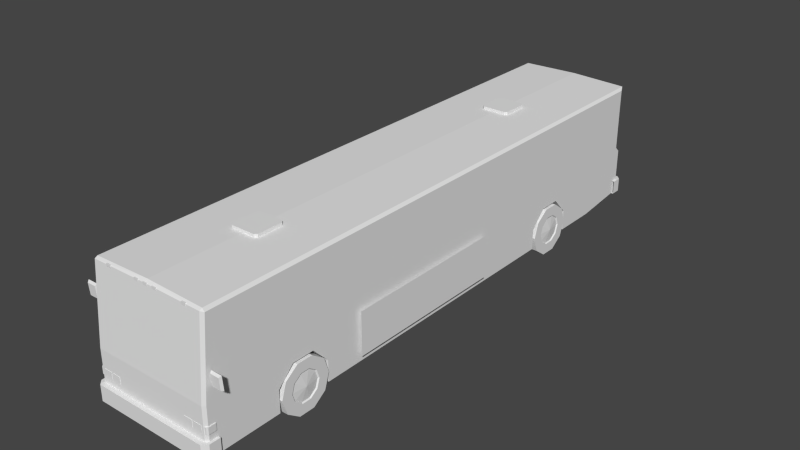 # Source: lowfloor.blend  (saved by Blender 2.76.0; exported with 4.5.12 LTS)
import bpy
from mathutils import Matrix  # noqa: F401  (used for matrix-valued properties, if any)

bpy.ops.wm.read_factory_settings(use_empty=True)
scene = bpy.context.scene
scene.name = 'Scene'

# ---- collections
col_collection_1 = bpy.data.collections.new('Collection 1'); scene.collection.children.link(col_collection_1)

# ---- world
world_world = bpy.data.worlds.new('World'); scene.world = world_world
world_world.color = (0.0578, 0.0578, 0.0578)
world_world.use_sun_shadow = False
world_world.sun_shadow_jitter_overblur = 0.0
world_world.cycles.sampling_method = 'MANUAL'
world_world.cycles.sample_map_resolution = 256

# ---- meshes
me_cube_001 = bpy.data.meshes.new('Cube.001')
me_cube_001.from_pydata([(1.25, 5.955, 0.4474), (1.259, -4.182, 0.5416), (0.9009, -4.427, 0.5416), (1.281, -4.427, 0.5416), (0.9009, -4.324, 0.2254), (1.281, -4.324, 0.2254), (0.9009, -4.055, 0.02995), (1.281, -4.055, 0.02995), (0.9009, -3.723, 0.02995), (1.281, -3.723, 0.02995), (0.9009, -3.454, 0.2254), (1.281, -3.454, 0.2254), (0.9009, -3.351, 0.5416), (1.281, -3.351, 0.5416), (0.9009, -3.454, 0.8578), (1.281, -3.454, 0.8578), (0.9009, -3.723, 1.053), (1.281, -3.723, 1.053), (0.9009, -4.055, 1.053), (1.281, -4.055, 1.053), (0.9009, -4.324, 0.8578), (1.281, -4.324, 0.8578), (-0.000119, -6.048, 0.6207), (-0.000119, -6.048, 0.2997), (-1.299, 5.811, 0.7181), (-1.299, 5.811, 0.4294), (-1.25, 4.772, 1.268), (-1.25, 4.772, 0.3126), (-1.28, 3.692, 0.2254), (-0.9, 3.795, 0.5416), (-1.28, 3.795, 0.5416), (-0.9, 3.692, 0.8578), (-1.28, 3.692, 0.8578), (-0.9, 3.423, 1.053), (-1.28, 3.423, 1.053), (-0.9, 3.091, 1.053), (-1.28, 3.091, 1.053), (-0.9, 2.822, 0.8578), (-1.28, 2.822, 0.8578), (-1.28, 2.942, 0.5416), (-1.28, 3.002, 0.3564), (-1.25, 2.694, 1.268), (-1.28, 3.159, 0.242), (-1.28, 3.354, 0.242), (-1.28, 3.512, 0.3564), (-1.28, 3.572, 0.5416), (-1.28, 3.512, 0.7268), (-1.28, 3.354, 0.8412), (-1.28, 3.159, 0.8412), (-0.8799, -3.662, 1.097), (-0.8799, -4.119, 1.097), (-0.8799, -4.453, 0.7642), (-0.8799, -4.453, 0.3126), (-1.25, -3.662, 1.097), (-1.25, -4.119, 1.097), (-1.25, -3.329, 0.7407), (-0.8799, -3.329, 0.7407), (-0.8799, -3.329, 0.3126), (-1.25, -4.453, 0.7642), (-1.25, -4.453, 1.268), (-1.25, -4.453, 0.3126), (-1.25, -3.329, 1.268), (-1.25, -3.329, 0.3126), (-1.298, -5.728, 0.6207), (-1.298, -5.728, 0.2997), (-1.28, 3.002, 0.7268), (1.297, -5.728, 0.2997), (1.297, -5.728, 0.6207), (-1.295, 3.257, 0.5416), (-1.258, 3.02, 0.3694), (1.25, -3.329, 0.3126), (1.25, -3.329, 1.268), (-1.258, 3.166, 0.2629), (-1.258, 3.347, 0.2629), (1.25, -4.453, 0.3126), (1.25, -4.453, 1.268), (-1.258, 3.494, 0.3694), (-1.258, 3.55, 0.5416), (1.25, -4.453, 0.7642), (0.8796, -3.329, 0.3126), (0.8796, -3.329, 0.7407), (1.25, -3.329, 0.7407), (1.25, -4.119, 1.097), (1.25, -3.662, 1.097), (0.8796, -4.453, 0.3126), (0.8796, -4.453, 0.7642), (0.8796, -4.119, 1.097), (0.8796, -3.662, 1.097), (1.281, -4.204, 0.5416), (-1.258, 3.494, 0.7138), (1.281, -4.144, 0.3564), (1.281, -3.986, 0.242), (1.281, -3.792, 0.242), (1.281, -3.634, 0.3564), (1.281, -3.574, 0.5416), (1.281, -3.634, 0.7268), (1.281, -3.792, 0.8412), (1.281, -3.986, 0.8412), (1.281, -4.144, 0.7268), (1.296, -3.889, 0.5416), (1.259, -4.126, 0.3694), (1.259, -3.979, 0.2629), (1.259, -3.798, 0.2629), (1.259, -3.652, 0.3694), (1.259, -3.596, 0.5416), (1.259, -3.652, 0.7138), (1.259, -3.798, 0.8203), (1.259, -3.979, 0.8203), (1.259, -4.126, 0.7138), (-1.258, 3.347, 0.8203), (-1.258, 3.166, 0.8203), (1.25, 4.772, 0.3126), (1.25, 4.772, 1.268), (-1.258, 3.02, 0.7138), (1.259, 3.02, 0.7138), (1.259, 3.166, 0.8203), (1.259, 3.347, 0.8203), (1.298, 5.811, 0.4294), (1.298, 5.811, 0.7181), (-0.0001158, -6.048, 0.2997), (-0.0001158, -6.048, 0.6207), (-0.00043, 5.955, 2.899), (-0.00043, 5.955, 0.4474), (-0.0004292, -5.953, 0.3126), (-0.0004292, -5.953, 1.268), (-0.00043, 5.955, 1.467), (-0.0004294, -3.341, 2.899), (-0.0004293, -4.453, 2.899), (-0.0004299, 4.772, 2.899), (1.259, 3.494, 0.7138), (1.25, 2.694, 1.268), (1.259, 3.55, 0.5416), (1.259, 3.494, 0.3694), (-0.0004297, 2.694, 2.899), (1.25, 2.694, 0.3126), (1.25, 3.824, 0.3126), (1.259, 3.347, 0.2629), (1.259, 3.166, 0.2629), (1.259, 3.02, 0.3694), (-0.0004298, 3.824, 2.899), (1.25, 3.824, 1.268), (1.25, 2.694, 0.7473), (0.8725, 3.824, 0.7421), (0.8725, 3.023, 1.096), (0.8725, 3.481, 1.101), (1.25, 3.824, 0.7421), (1.25, 3.023, 1.096), (0.8725, 3.824, 0.3126), (0.8725, 2.694, 0.3126), (0.8725, 2.694, 0.7473), (1.25, 3.481, 1.101), (1.198, 5.955, 2.866), (1.198, -5.953, 0.3126), (1.25, -5.902, 0.3126), (1.198, -5.768, 2.866), (1.25, -5.772, 2.814), (1.198, -5.823, 2.835), (1.296, 3.257, 0.5416), (-1.25, 5.955, 0.4474), (1.198, -5.953, 1.268), (1.25, -5.902, 1.268), (1.198, -3.341, 2.866), (1.25, -3.341, 2.814), (1.25, -4.453, 2.814), (1.198, -4.453, 2.866), (1.25, 4.772, 2.814), (1.198, 4.772, 2.866), (-0.0004293, -5.823, 2.847), (-0.0004293, -5.768, 2.899), (1.198, 2.694, 2.866), (1.25, 2.694, 2.814), (1.25, 3.824, 2.814), (1.198, 3.824, 2.866), (-1.258, -4.126, 0.7138), (-1.258, -3.979, 0.8203), (-1.258, -3.798, 0.8203), (-1.258, -3.652, 0.7138), (-1.258, -3.596, 0.5416), (-1.258, -3.652, 0.3694), (-1.258, -3.798, 0.2629), (-1.258, -3.979, 0.2629), (-1.258, -4.126, 0.3694), (-1.295, -3.889, 0.5416), (-1.28, -4.144, 0.7268), (-1.28, -3.986, 0.8412), (-1.28, -3.792, 0.8412), (-1.28, -3.634, 0.7268), (-1.28, -3.574, 0.5416), (-1.28, -3.634, 0.3564), (-1.28, -3.792, 0.242), (-1.28, -3.986, 0.242), (-1.28, -4.144, 0.3564), (-1.28, -4.204, 0.5416), (-1.28, -4.324, 0.8578), (-0.9, -4.324, 0.8578), (-1.28, -4.055, 1.053), (-0.9, -4.055, 1.053), (-1.28, -3.723, 1.053), (-0.9, -3.723, 1.053), (-1.28, -3.454, 0.8578), (-0.9, -3.454, 0.8578), (-1.28, -3.351, 0.5416), (-0.9, -3.351, 0.5416), (-1.28, -3.454, 0.2254), (-0.9, -3.454, 0.2254), (-1.28, -3.723, 0.02995), (-0.9, -3.723, 0.02995), (-1.28, -4.055, 0.02995), (-0.9, -4.055, 0.02995), (-1.28, -4.324, 0.2254), (-0.9, -4.324, 0.2254), (-1.28, -4.427, 0.5416), (-0.9, -4.427, 0.5416), (-1.258, -4.182, 0.5416), (1.176, 5.955, 1.467), (1.25, 5.845, 1.467), (1.25, 5.955, 1.396), (1.25, 5.845, 2.814), (1.198, 5.955, 2.866), (-0.0001466, 6.11, 0.7181), (-0.0001466, 6.11, 0.4294), (-0.0001466, 5.811, 0.7181), (-0.0001466, 5.811, 0.4294), (1.211, 6.11, 0.4294), (1.298, 6.023, 0.4294), (1.298, 6.023, 0.7181), (1.211, 6.11, 0.7181), (-0.0001158, -5.728, 0.6207), (-0.0001158, -5.728, 0.2997), (1.297, -5.953, 0.2997), (1.202, -6.048, 0.2997), (1.202, -6.048, 0.6207), (1.297, -5.953, 0.6207), (0.9046, -5.834, 2.81), (0.8126, -5.834, 2.81), (0.8126, -5.834, 2.856), (0.9046, -5.834, 2.856), (0.2512, -5.83, 2.813), (0.1591, -5.83, 2.813), (0.1591, -5.83, 2.859), (0.2512, -5.83, 2.859), (0.04563, -5.83, 2.813), (-0.04641, -5.83, 2.813), (-0.04641, -5.83, 2.859), (0.04563, -5.83, 2.859), (1.14, 5.949, 1.248), (1.14, 5.976, 1.248), (1.14, 5.976, 1.407), (1.14, 5.949, 1.407), (1.187, 5.976, 1.388), (1.187, 5.949, 1.388), (1.206, 5.976, 1.341), (1.206, 5.949, 1.341), (1.187, 5.976, 1.295), (1.187, 5.949, 1.295), (1.14, 5.976, 1.275), (1.14, 5.949, 1.275), (1.094, 5.976, 1.295), (1.094, 5.949, 1.295), (1.074, 5.976, 1.341), (1.074, 5.949, 1.341), (1.094, 5.976, 1.388), (1.094, 5.949, 1.388), (1.187, 5.976, 1.228), (1.187, 5.949, 1.228), (1.206, 5.976, 1.182), (1.206, 5.949, 1.182), (1.187, 5.976, 1.135), (1.187, 5.949, 1.135), (1.14, 5.976, 1.116), (1.14, 5.949, 1.116), (1.094, 5.976, 1.135), (1.094, 5.949, 1.135), (1.074, 5.976, 1.182), (1.074, 5.949, 1.182), (1.094, 5.976, 1.228), (1.094, 5.949, 1.228), (1.14, 5.949, 0.9299), (1.14, 5.976, 0.9299), (1.14, 5.976, 1.089), (1.14, 5.949, 1.089), (1.187, 5.976, 1.07), (1.187, 5.949, 1.07), (1.206, 5.976, 1.023), (1.206, 5.949, 1.023), (1.187, 5.976, 0.9766), (1.187, 5.949, 0.9766), (1.14, 5.976, 0.9573), (1.14, 5.949, 0.9573), (1.094, 5.976, 0.9766), (1.094, 5.949, 0.9766), (1.074, 5.976, 1.023), (1.074, 5.949, 1.023), (1.094, 5.976, 1.07), (1.094, 5.949, 1.07), (1.187, 5.976, 0.9106), (1.187, 5.949, 0.9106), (1.206, 5.976, 0.8639), (1.206, 5.949, 0.8639), (1.187, 5.976, 0.8173), (1.187, 5.949, 0.8173), (1.14, 5.976, 0.798), (1.14, 5.949, 0.798), (1.094, 5.976, 0.8173), (1.094, 5.949, 0.8173), (1.074, 5.976, 0.8639), (1.074, 5.949, 0.8639), (1.094, 5.976, 0.9106), (1.094, 5.949, 0.9106), (-0.246, -3.87, 2.868), (-0.2931, -3.823, 2.868), (-0.2931, -3.823, 2.953), (-0.246, -3.87, 2.953), (-0.2931, -3.287, 2.868), (-0.246, -3.24, 2.868), (-0.246, -3.24, 2.953), (-0.2931, -3.287, 2.953), (0.2972, -3.823, 2.868), (0.2502, -3.87, 2.868), (0.2502, -3.87, 2.953), (0.2972, -3.823, 2.953), (0.2502, -3.24, 2.868), (0.2972, -3.287, 2.868), (0.2972, -3.287, 2.953), (0.2502, -3.24, 2.953), (-0.246, 2.943, 2.868), (-0.2931, 2.99, 2.868), (-0.2931, 2.99, 2.953), (-0.246, 2.943, 2.953), (-0.2931, 3.525, 2.868), (-0.246, 3.572, 2.868), (-0.246, 3.572, 2.953), (-0.2931, 3.525, 2.953), (0.2972, 2.99, 2.868), (0.2502, 2.943, 2.868), (0.2502, 2.943, 2.953), (0.2972, 2.99, 2.953), (0.2502, 3.572, 2.868), (0.2972, 3.525, 2.868), (0.2972, 3.525, 2.953), (0.2502, 3.572, 2.953), (0.9411, -5.96, 0.7537), (0.9474, -5.96, 0.76), (0.7709, -5.96, 0.76), (0.7772, -5.96, 0.7537), (0.7772, -5.96, 0.9087), (0.7709, -5.96, 0.9024), (0.9474, -5.96, 0.9024), (0.9411, -5.96, 0.9087), (1.146, -5.96, 0.7537), (1.152, -5.96, 0.76), (0.9754, -5.96, 0.76), (0.9817, -5.96, 0.7537), (0.9817, -5.96, 0.9087), (0.9754, -5.96, 0.9024), (1.152, -5.96, 0.9024), (1.146, -5.96, 0.9087), (0.7772, -5.943, 0.7537), (0.7709, -5.943, 0.76), (0.9474, -5.943, 0.76), (0.9411, -5.943, 0.7537), (0.7709, -5.943, 0.9024), (0.7772, -5.943, 0.9087), (0.9411, -5.943, 0.9087), (0.9474, -5.943, 0.9024), (0.9817, -5.943, 0.7537), (0.9754, -5.943, 0.76), (1.152, -5.943, 0.76), (1.146, -5.943, 0.7537), (0.9754, -5.943, 0.9024), (0.9817, -5.943, 0.9087), (1.146, -5.943, 0.9087), (1.152, -5.943, 0.9024), (0.8126, -5.815, 2.81), (0.9046, -5.815, 2.81), (0.8126, -5.801, 2.856), (0.9046, -5.801, 2.856), (0.1591, -5.811, 2.813), (0.2512, -5.811, 2.813), (0.1591, -5.798, 2.859), (0.2512, -5.798, 2.859), (-0.04641, -5.811, 2.813), (0.04563, -5.811, 2.813), (-0.04641, -5.797, 2.859), (0.04563, -5.797, 2.859), (1.194, -5.942, 0.8981), (1.194, -5.942, 0.7604), (1.265, -5.762, 0.8981), (1.231, -5.762, 0.8981), (1.265, -5.762, 0.7604), (1.231, -5.762, 0.7604), (1.24, -5.942, 0.8981), (1.265, -5.917, 0.8981), (1.265, -5.917, 0.7604), (1.24, -5.942, 0.7604), (-1.25, 2.694, 0.3126), (-1.25, 3.824, 0.3126), (-1.25, 3.824, 1.268), (-1.25, 2.694, 0.7473), (-0.8728, 3.824, 0.7421), (-0.8728, 3.023, 1.096), (-0.8728, 3.481, 1.101), (-1.25, 3.824, 0.7421), (-1.25, 3.023, 1.096), (-0.8728, 3.824, 0.3126), (-0.8728, 2.694, 0.3126), (-0.8728, 2.694, 0.7473), (-1.25, 3.481, 1.101), (-1.198, 5.955, 2.866), (-1.198, -5.953, 0.3126), (-1.25, -5.902, 0.3126), (-1.198, -5.768, 2.866), (-1.25, -5.772, 2.814), (-1.198, -5.823, 2.835), (-1.198, -5.953, 1.268), (-1.25, -5.902, 1.268), (-1.198, -3.341, 2.866), (-1.25, -3.341, 2.814), (-1.25, -4.453, 2.814), (-1.198, -4.453, 2.866), (-1.25, 4.772, 2.814), (-1.198, 4.772, 2.866), (-1.198, 2.694, 2.866), (-1.25, 2.694, 2.814), (-1.25, 3.824, 2.814), (-1.198, 3.824, 2.866), (1.281, 3.002, 0.7268), (1.281, 3.159, 0.8412), (1.281, 3.354, 0.8412), (1.281, 3.512, 0.7268), (1.281, 3.572, 0.5416), (1.281, 3.512, 0.3564), (1.281, 3.354, 0.242), (1.281, 3.159, 0.242), (1.281, 3.002, 0.3564), (1.281, 2.942, 0.5416), (1.281, 2.822, 0.8578), (0.9009, 2.822, 0.8578), (1.281, 3.091, 1.053), (0.9009, 3.091, 1.053), (1.281, 3.423, 1.053), (0.9009, 3.423, 1.053), (1.281, 3.692, 0.8578), (0.9009, 3.692, 0.8578), (1.281, 3.795, 0.5416), (0.9009, 3.795, 0.5416), (1.281, 3.692, 0.2254), (0.9009, 3.692, 0.2254), (1.281, 3.423, 0.02995), (0.9009, 3.423, 0.02995), (1.281, 3.091, 0.02995), (0.9009, 3.091, 0.02995), (1.281, 2.822, 0.2254), (0.9009, 2.822, 0.2254), (1.281, 2.719, 0.5416), (0.9009, 2.719, 0.5416), (1.259, 2.964, 0.5416), (-1.226, -4.324, 0.8578), (-1.226, -4.055, 1.053), (-1.226, -3.723, 1.053), (-1.226, -3.454, 0.8578), (-1.226, -3.351, 0.5416), (-1.226, -3.454, 0.2254), (-1.226, -3.723, 0.02995), (-1.226, -4.055, 0.02995), (-1.226, -4.324, 0.2254), (-1.226, -4.427, 0.5416), (-1.176, 5.955, 1.467), (-1.25, 5.845, 1.467), (-1.25, 5.955, 1.396), (-1.25, 5.845, 2.814), (-1.198, 5.955, 2.866), (-8.814e-05, 6.11, 0.7181), (-8.814e-05, 6.11, 0.4294), (-8.814e-05, 5.811, 0.7181), (-8.814e-05, 5.811, 0.4294), (-1.211, 6.11, 0.4294), (-1.299, 6.023, 0.4294), (-1.299, 6.023, 0.7181), (-1.211, 6.11, 0.7181), (-0.000119, -5.728, 0.6207), (-0.000119, -5.728, 0.2997), (-1.298, -5.953, 0.2997), (-1.202, -6.048, 0.2997), (-1.202, -6.048, 0.6207), (-1.298, -5.953, 0.6207), (-0.9048, -5.834, 2.81), (-0.8128, -5.834, 2.81), (-0.8128, -5.834, 2.856), (-0.9048, -5.834, 2.856), (-0.2514, -5.83, 2.813), (-0.1594, -5.83, 2.813), (-0.1594, -5.83, 2.859), (-0.2514, -5.83, 2.859), (-1.14, 5.949, 1.248), (-1.14, 5.976, 1.248), (-1.14, 5.976, 1.407), (-1.14, 5.949, 1.407), (-1.187, 5.976, 1.388), (-1.187, 5.949, 1.388), (-1.206, 5.976, 1.341), (-1.206, 5.949, 1.341), (-1.187, 5.976, 1.295), (-1.187, 5.949, 1.295), (-1.14, 5.976, 1.275), (-1.14, 5.949, 1.275), (-1.094, 5.976, 1.295), (-1.094, 5.949, 1.295), (-1.074, 5.976, 1.341), (-1.074, 5.949, 1.341), (-1.094, 5.976, 1.388), (-1.094, 5.949, 1.388), (-1.187, 5.976, 1.228), (-1.187, 5.949, 1.228), (-1.206, 5.976, 1.182), (-1.206, 5.949, 1.182), (-1.187, 5.976, 1.135), (-1.187, 5.949, 1.135), (-1.14, 5.976, 1.116), (-1.14, 5.949, 1.116), (-1.094, 5.976, 1.135), (-1.094, 5.949, 1.135), (-1.074, 5.976, 1.182), (-1.074, 5.949, 1.182), (-1.094, 5.976, 1.228), (-1.094, 5.949, 1.228), (-1.14, 5.949, 0.9299), (-1.14, 5.976, 0.9299), (-1.14, 5.976, 1.089), (-1.14, 5.949, 1.089), (-1.187, 5.976, 1.07), (-1.187, 5.949, 1.07), (-1.206, 5.976, 1.023), (-1.206, 5.949, 1.023), (-1.187, 5.976, 0.9766), (-1.187, 5.949, 0.9766), (-1.14, 5.976, 0.9573), (-1.14, 5.949, 0.9573), (-1.094, 5.976, 0.9766), (-1.094, 5.949, 0.9766), (-1.074, 5.976, 1.023), (-1.074, 5.949, 1.023), (-1.094, 5.976, 1.07), (-1.094, 5.949, 1.07), (-1.187, 5.976, 0.9106), (-1.187, 5.949, 0.9106), (-1.206, 5.976, 0.8639), (-1.206, 5.949, 0.8639), (-1.187, 5.976, 0.8173), (-1.187, 5.949, 0.8173), (-1.14, 5.976, 0.798), (-1.14, 5.949, 0.798), (-1.094, 5.976, 0.8173), (-1.094, 5.949, 0.8173), (-1.074, 5.976, 0.8639), (-1.074, 5.949, 0.8639), (-1.094, 5.976, 0.9106), (-1.094, 5.949, 0.9106), (-0.9414, -5.96, 0.7537), (-0.9476, -5.96, 0.76), (-0.7711, -5.96, 0.76), (-0.7774, -5.96, 0.7537), (-0.7774, -5.96, 0.9087), (-0.7711, -5.96, 0.9024), (-0.9476, -5.96, 0.9024), (-0.9414, -5.96, 0.9087), (-1.146, -5.96, 0.7537), (-1.152, -5.96, 0.76), (-0.9757, -5.96, 0.76), (-0.982, -5.96, 0.7537), (-0.982, -5.96, 0.9087), (-0.9757, -5.96, 0.9024), (-1.152, -5.96, 0.9024), (-1.146, -5.96, 0.9087), (-0.7774, -5.943, 0.7537), (-0.7711, -5.943, 0.76), (-0.9476, -5.943, 0.76), (-0.9414, -5.943, 0.7537), (-0.7711, -5.943, 0.9024), (-0.7774, -5.943, 0.9087), (-0.9414, -5.943, 0.9087), (-0.9476, -5.943, 0.9024), (-0.982, -5.943, 0.7537), (-0.9757, -5.943, 0.76), (-1.152, -5.943, 0.76), (-1.146, -5.943, 0.7537), (-0.9757, -5.943, 0.9024), (-0.982, -5.943, 0.9087), (-1.146, -5.943, 0.9087), (-1.152, -5.943, 0.9024), (-0.8128, -5.815, 2.81), (-0.9048, -5.815, 2.81), (-0.8128, -5.801, 2.856), (-0.9048, -5.801, 2.856), (-0.1594, -5.811, 2.813), (-0.2514, -5.811, 2.813), (-0.1594, -5.798, 2.859), (-0.2514, -5.798, 2.859), (-1.194, -5.942, 0.8981), (-1.194, -5.942, 0.7604), (-1.265, -5.762, 0.8981), (-1.231, -5.762, 0.8981), (-1.265, -5.762, 0.7604), (-1.231, -5.762, 0.7604), (-1.24, -5.942, 0.8981), (-1.265, -5.917, 0.8981), (-1.265, -5.917, 0.7604), (-1.24, -5.942, 0.7604), (1.226, -4.427, 0.5416), (1.226, -4.324, 0.2254), (1.226, -4.055, 0.02995), (1.226, -3.723, 0.02995), (1.226, -3.454, 0.2254), (1.226, -3.351, 0.5416), (1.226, -3.454, 0.8578), (1.226, -3.723, 1.053), (1.226, -4.055, 1.053), (1.226, -4.324, 0.8578), (-0.9, 3.692, 0.2254), (-1.28, 3.423, 0.02995), (-0.9, 3.423, 0.02995), (-1.28, 3.091, 0.02995), (-0.9, 3.091, 0.02995), (-1.28, 2.822, 0.2254), (-0.9, 2.822, 0.2254), (-1.28, 2.719, 0.5416), (-0.9, 2.719, 0.5416), (-1.258, 2.964, 0.5416), (-1.226, 2.822, 0.8578), (-1.226, 3.091, 1.053), (-1.226, 3.423, 1.053), (-1.226, 3.692, 0.8578), (-1.226, 3.795, 0.5416), (-1.226, 3.692, 0.2254), (-1.226, 3.423, 0.02995), (-1.226, 3.091, 0.02995), (-1.226, 2.822, 0.2254), (-1.226, 2.719, 0.5416), (1.226, 2.719, 0.5416), (1.226, 2.822, 0.2254), (1.226, 3.091, 0.02995), (1.226, 3.423, 0.02995), (1.226, 3.692, 0.2254), (1.226, 3.795, 0.5416), (1.226, 3.692, 0.8578), (1.226, 3.423, 1.053), (1.226, 3.091, 1.053), (1.226, 2.822, 0.8578), (1.295, -5.791, 1.579), (1.471, -5.791, 1.579), (1.295, -5.812, 1.815), (1.471, -5.812, 1.815), (1.269, -5.745, 1.559), (1.497, -5.745, 1.559), (1.269, -5.771, 1.846), (1.497, -5.771, 1.846), (-1.503, -5.791, 2.057), (-1.327, -5.791, 2.057), (-1.503, -5.812, 2.293), (-1.327, -5.812, 2.293), (-1.529, -5.745, 2.037), (-1.301, -5.745, 2.037), (-1.529, -5.771, 2.324), (-1.301, -5.771, 2.324), (1.331, -2.587, 1.354), (1.331, -2.587, 0.4651), (1.331, 0.9267, 1.354), (1.331, 0.9267, 0.4651), (-1.25, -0.3172, 0.744), (-1.25, -0.3172, 0.3126), (1.25, -0.3173, 1.268), (-1.25, -0.3173, 1.268), (-0.0004296, -0.3237, 2.899), (1.25, -0.3172, 0.3126), (1.25, -0.3172, 0.744), (1.198, -0.3237, 2.866), (1.25, -0.3235, 2.814), (-1.198, -0.3237, 2.866), (-1.25, -0.3235, 2.814)], [], [(26, 468, 469, 158, 27), (154, 164, 127, 168), (165, 112, 215, 217), (335, 336, 339, 340, 331, 332, 327, 328), (166, 151, 121, 128), (155, 160, 75, 163), (415, 59, 58, 60, 410), (418, 417, 61, 59), (17, 96, 95, 15), (608, 609, 5, 3), (21, 98, 97, 19), (609, 610, 7, 5), (5, 90, 88, 3), (610, 611, 9, 7), (3, 88, 98, 21), (611, 612, 11, 9), (7, 91, 90, 5), (612, 613, 13, 11), (11, 93, 92, 9), (613, 614, 15, 13), (15, 95, 94, 13), (614, 615, 17, 15), (19, 97, 96, 17), (615, 616, 19, 17), (9, 92, 91, 7), (616, 617, 21, 19), (13, 94, 93, 11), (617, 608, 3, 21), (425, 421, 420, 424), (472, 473, 476, 479), (424, 420, 26, 397), (411, 419, 418, 412), (475, 25, 477, 476, 473), (24, 474, 472, 479, 478), (419, 416, 417, 418), (396, 402, 397, 26, 27), (412, 415, 414, 413), (28, 619, 43, 44), (632, 30, 32, 631), (415, 410, 409, 414), (32, 30, 45, 46), (631, 32, 34, 630), (36, 34, 47, 48), (630, 34, 36, 629), (411, 412, 413), (619, 621, 42, 43), (629, 36, 38, 628), (407, 402, 399, 401), (30, 28, 44, 45), (628, 38, 625, 637), (398, 403, 400, 406), (65, 48, 110, 113), (42, 40, 69, 72), (402, 396, 404, 399), (47, 46, 89, 109), (45, 44, 76, 77), (395, 398, 406, 405), (43, 42, 72, 73), (48, 47, 109, 110), (405, 406, 400, 401, 399, 404), (40, 39, 627, 69), (39, 65, 113, 627), (402, 407, 397), (46, 45, 77, 89), (44, 43, 73, 76), (407, 403, 41, 397), (678, 423, 41, 671), (58, 54, 50, 51), (403, 400, 401, 407), (55, 62, 57, 56), (54, 50, 49, 53), (669, 668, 398, 395), (60, 58, 51, 52), (61, 55, 53), (398, 41, 403), (50, 49, 56, 57, 52, 51), (423, 424, 397, 41), (53, 55, 56, 49), (668, 671, 41, 398), (58, 59, 54), (59, 61, 53, 54), (63, 485, 484, 22, 480), (481, 23, 483, 482, 64), (232, 229, 66, 67), (228, 66, 229, 230, 119), (331, 340, 337, 330), (67, 227, 120, 231, 232), (485, 63, 64, 482), (68, 69, 627), (75, 82, 83, 71), (68, 72, 69), (78, 82, 75), (68, 73, 72), (124, 123, 152, 159), (68, 76, 73), (68, 77, 76), (68, 89, 77), (339, 336, 333, 338), (68, 109, 89), (83, 87, 80, 81), (675, 169, 133, 672), (86, 85, 84, 79, 80, 87), (71, 83, 81), (74, 84, 85, 78), (82, 83, 87, 86), (81, 80, 79, 70), (78, 85, 86, 82), (676, 670, 130, 170), (98, 108, 107, 97), (91, 101, 100, 90), (96, 106, 105, 95), (94, 104, 103, 93), (92, 102, 101, 91), (97, 107, 106, 96), (90, 100, 1, 88), (88, 1, 108, 98), (95, 105, 104, 94), (93, 103, 102, 92), (99, 1, 100), (99, 100, 101), (99, 101, 102), (99, 102, 103), (99, 103, 104), (99, 104, 105), (99, 105, 106), (99, 106, 107), (99, 107, 108), (99, 108, 1), (68, 110, 109), (335, 328, 325, 334), (68, 113, 110), (169, 172, 139, 133), (68, 627, 113), (135, 111, 112, 140, 145), (319, 312, 309, 318), (323, 320, 317, 322), (327, 332, 329, 326), (319, 320, 323, 324, 315, 316, 311, 312), (157, 114, 456), (315, 324, 321, 314), (118, 225, 226, 219, 221), (222, 220, 223, 224, 117), (171, 140, 112, 165), (219, 226, 223, 220), (157, 115, 114), (167, 124, 159, 156), (163, 75, 71, 162), (160, 153, 74, 78, 75), (164, 161, 126, 127), (112, 111, 0, 216, 215), (157, 116, 115), (218, 214, 125, 121, 151), (157, 129, 116), (172, 166, 128, 139), (157, 131, 129), (157, 132, 131), (674, 141, 130, 670), (157, 136, 132), (157, 137, 136), (170, 130, 140, 171), (141, 146, 130), (157, 138, 137), (673, 134, 141, 674), (146, 150, 144, 143), (150, 140, 130, 146), (145, 140, 150), (148, 147, 142, 144, 143, 149), (134, 148, 149, 141), (145, 142, 147, 135), (141, 149, 143, 146), (150, 144, 142, 145), (154, 156, 155), (168, 167, 156, 154), (160, 159, 152, 153), (155, 156, 159, 160), (164, 163, 162, 161), (154, 155, 163, 164), (172, 171, 165, 166), (157, 456, 138), (675, 676, 170, 169), (169, 170, 171, 172), (166, 165, 217, 218, 151), (182, 213, 173), (182, 173, 174), (182, 174, 175), (182, 175, 176), (182, 176, 177), (182, 177, 178), (182, 178, 179), (182, 179, 180), (182, 180, 181), (182, 181, 213), (188, 189, 179, 178), (186, 187, 177, 176), (192, 183, 173, 213), (191, 192, 213, 181), (184, 185, 175, 174), (189, 190, 180, 179), (187, 188, 178, 177), (185, 186, 176, 175), (190, 191, 181, 180), (183, 184, 174, 173), (457, 193, 211, 466), (201, 203, 188, 187), (458, 195, 193, 457), (205, 207, 190, 189), (459, 197, 195, 458), (195, 197, 185, 184), (460, 199, 197, 459), (199, 201, 187, 186), (461, 201, 199, 460), (203, 205, 189, 188), (462, 203, 201, 461), (207, 209, 191, 190), (463, 205, 203, 462), (211, 193, 183, 192), (464, 207, 205, 463), (209, 211, 192, 191), (465, 209, 207, 464), (193, 195, 184, 183), (466, 211, 209, 465), (197, 199, 186, 185), (214, 215, 216), (217, 215, 214, 218), (214, 216, 0, 122, 125), (342, 359, 364, 347), (412, 418, 59, 415), (225, 224, 223, 226), (225, 118, 117, 224), (420, 470, 468, 26), (231, 230, 229, 232), (120, 119, 230, 231), (350, 367, 372, 355), (346, 361, 358, 343), (351, 352, 349, 350, 355, 356, 353, 354), (352, 365, 368, 349), (354, 369, 366, 351), (348, 363, 362, 345), (356, 371, 370, 353), (343, 344, 341, 342, 347, 348, 345, 346), (234, 233, 236, 235), (238, 237, 240, 239), (242, 241, 244, 243), (275, 276, 245, 246), (247, 248, 250, 249), (271, 272, 274, 273), (249, 250, 252, 251), (269, 270, 272, 271), (251, 252, 254, 253), (267, 268, 270, 269), (253, 254, 256, 255), (265, 266, 268, 267), (255, 256, 258, 257), (246, 263, 265, 267, 269, 271, 273, 275), (263, 264, 266, 265), (257, 258, 260, 259), (246, 245, 264, 263), (261, 262, 248, 247), (259, 260, 262, 261), (273, 274, 276, 275), (247, 249, 251, 253, 255, 257, 259, 261), (307, 308, 277, 278), (279, 280, 282, 281), (303, 304, 306, 305), (281, 282, 284, 283), (301, 302, 304, 303), (283, 284, 286, 285), (299, 300, 302, 301), (285, 286, 288, 287), (297, 298, 300, 299), (287, 288, 290, 289), (278, 295, 297, 299, 301, 303, 305, 307), (295, 296, 298, 297), (289, 290, 292, 291), (278, 277, 296, 295), (293, 294, 280, 279), (291, 292, 294, 293), (305, 306, 308, 307), (279, 281, 283, 285, 287, 289, 291, 293), (331, 330, 329, 332), (325, 328, 327, 326), (309, 312, 311, 310), (315, 314, 313, 316), (323, 322, 321, 324), (319, 318, 317, 320), (339, 338, 337, 340), (335, 334, 333, 336), (311, 316, 313, 310), (347, 364, 363, 348), (359, 342, 341, 360), (353, 370, 369, 354), (371, 356, 355, 372), (349, 368, 367, 350), (365, 352, 351, 366), (345, 362, 361, 346), (343, 358, 357, 344), (344, 357, 360, 341), (387, 389, 390, 388), (391, 392, 387, 388, 385), (235, 375, 373, 234), (242, 381, 382, 241), (239, 379, 377, 238), (236, 376, 375, 235), (243, 383, 381, 242), (240, 380, 379, 239), (233, 374, 376, 236), (244, 384, 383, 243), (234, 373, 374, 233), (237, 378, 380, 240), (238, 377, 378, 237), (241, 382, 384, 244), (391, 385, 386, 394), (386, 390, 389, 393, 394), (393, 392, 391, 394), (393, 389, 387, 392), (677, 422, 423, 678), (422, 425, 424, 423), (421, 408, 471, 470, 420), (431, 132, 136, 432), (429, 129, 131, 430), (435, 456, 114, 426), (434, 138, 456, 435), (427, 115, 116, 428), (432, 136, 137, 433), (430, 131, 132, 431), (428, 116, 129, 429), (433, 137, 138, 434), (426, 114, 115, 427), (647, 638, 454, 436), (444, 430, 431, 446), (646, 647, 436, 438), (448, 432, 433, 450), (645, 646, 438, 440), (438, 427, 428, 440), (644, 645, 440, 442), (442, 429, 430, 444), (643, 644, 442, 444), (446, 431, 432, 448), (642, 643, 444, 446), (450, 433, 434, 452), (641, 642, 446, 448), (454, 435, 426, 436), (640, 641, 448, 450), (452, 434, 435, 454), (639, 640, 450, 452), (436, 426, 427, 438), (638, 639, 452, 454), (440, 428, 429, 442), (212, 466, 465, 210), (210, 465, 464, 208), (208, 464, 463, 206), (206, 463, 462, 204), (204, 462, 461, 202), (202, 461, 460, 200), (200, 460, 459, 198), (198, 459, 458, 196), (196, 458, 457, 194), (194, 457, 466, 212), (467, 469, 468), (470, 471, 467, 468), (559, 564, 581, 576), (478, 479, 476, 477), (478, 477, 25, 24), (484, 485, 482, 483), (22, 484, 483, 23), (567, 572, 589, 584), (563, 560, 575, 578), (568, 571, 570, 573, 572, 567, 566, 569), (569, 566, 585, 582), (571, 568, 583, 586), (565, 562, 579, 580), (573, 570, 587, 588), (560, 563, 562, 565, 564, 559, 558, 561), (487, 488, 489, 486), (491, 492, 493, 490), (524, 495, 494, 525), (496, 498, 499, 497), (520, 522, 523, 521), (498, 500, 501, 499), (518, 520, 521, 519), (500, 502, 503, 501), (516, 518, 519, 517), (502, 504, 505, 503), (514, 516, 517, 515), (504, 506, 507, 505), (495, 524, 522, 520, 518, 516, 514, 512), (512, 514, 515, 513), (506, 508, 509, 507), (495, 512, 513, 494), (510, 496, 497, 511), (508, 510, 511, 509), (522, 524, 525, 523), (496, 510, 508, 506, 504, 502, 500, 498), (556, 527, 526, 557), (528, 530, 531, 529), (552, 554, 555, 553), (530, 532, 533, 531), (550, 552, 553, 551), (532, 534, 535, 533), (548, 550, 551, 549), (534, 536, 537, 535), (546, 548, 549, 547), (536, 538, 539, 537), (527, 556, 554, 552, 550, 548, 546, 544), (544, 546, 547, 545), (538, 540, 541, 539), (527, 544, 545, 526), (542, 528, 529, 543), (540, 542, 543, 541), (554, 556, 557, 555), (528, 542, 540, 538, 536, 534, 532, 530), (564, 565, 580, 581), (576, 577, 558, 559), (570, 571, 586, 587), (588, 589, 572, 573), (566, 567, 584, 585), (582, 583, 568, 569), (562, 563, 578, 579), (560, 561, 574, 575), (561, 558, 577, 574), (600, 601, 603, 602), (604, 598, 601, 600, 605), (488, 487, 590, 592), (492, 491, 594, 596), (489, 488, 592, 593), (493, 492, 596, 597), (486, 489, 593, 591), (487, 486, 591, 590), (490, 493, 597, 595), (491, 490, 595, 594), (604, 607, 599, 598), (599, 607, 606, 602, 603), (606, 607, 604, 605), (606, 605, 600, 602), (471, 408, 121, 125, 467), (419, 127, 126, 416), (167, 413, 414, 124), (422, 133, 139, 425), (168, 411, 413, 167), (677, 672, 133, 422), (124, 414, 409, 123), (425, 139, 128, 421), (421, 128, 121, 408), (411, 168, 127, 419), (467, 125, 122, 158, 469), (20, 2, 608, 617), (18, 20, 617, 616), (16, 18, 616, 615), (14, 16, 615, 614), (12, 14, 614, 613), (10, 12, 613, 612), (8, 10, 612, 611), (6, 8, 611, 610), (4, 6, 610, 609), (2, 4, 609, 608), (633, 28, 30, 632), (621, 623, 40, 42), (634, 619, 28, 633), (625, 38, 65, 39), (635, 621, 619, 634), (623, 625, 39, 40), (636, 623, 621, 635), (38, 36, 48, 65), (637, 625, 623, 636), (34, 32, 46, 47), (626, 637, 636, 624), (624, 636, 635, 622), (622, 635, 634, 620), (620, 634, 633, 618), (618, 633, 632, 29), (29, 632, 631, 31), (31, 631, 630, 33), (33, 630, 629, 35), (35, 629, 628, 37), (37, 628, 637, 626), (437, 455, 638, 647), (439, 437, 647, 646), (441, 439, 646, 645), (443, 441, 645, 644), (445, 443, 644, 643), (447, 445, 643, 642), (449, 447, 642, 641), (451, 449, 641, 640), (453, 451, 640, 639), (455, 453, 639, 638), (648, 650, 651, 649), (652, 653, 655, 654), (650, 648, 652, 654), (651, 650, 654, 655), (648, 649, 653, 652), (649, 651, 655, 653), (656, 658, 659, 657), (660, 661, 663, 662), (658, 656, 660, 662), (659, 658, 662, 663), (656, 657, 661, 660), (657, 659, 663, 661), (664, 665, 667, 666), (416, 126, 672, 677), (416, 677, 678, 417), (161, 162, 676, 675), (70, 673, 674, 81), (81, 674, 670, 71), (162, 71, 670, 676), (161, 675, 672, 126), (55, 61, 671, 668), (62, 55, 668, 669), (417, 678, 671, 61)])
_uv = me_cube_001.uv_layers.new(name='UVMap')
_uv.uv.foreach_set('vector', [0.885, 0.8854, 0.8687, 0.9731, 0.8744, 0.9821, 0.952, 0.9821, 0.963, 0.8854, 0.742, 0.02277, 0.742, 0.1303, 0.6439, 0.1303, 0.6439, 0.02277, 0.7586, 0.8854, 0.885, 0.8854, 0.8687, 0.9731, 0.7586, 0.9731, 0.6644, 0.7354, 0.6683, 0.7392, 0.6683, 0.783, 0.6644, 0.7868, 0.6238, 0.7868, 0.62, 0.783, 0.62, 0.7392, 0.6238, 0.7354, 0.742, 0.885, 0.742, 0.9818, 0.6439, 0.9818, 0.6439, 0.885, 0.7586, 0.02375, 0.885, 0.01315, 0.885, 0.1315, 0.7586, 0.1315, 0.4011, 0.01315, 0.4011, 0.1315, 0.36, 0.1315, 0.3231, 0.1315, 0.3231, 0.01315, 0.5274, 0.1315, 0.5274, 0.2224, 0.4011, 0.2234, 0.4011, 0.1315, 0.4642, 0.9732, 0.452, 0.9355, 0.48, 0.9151, 0.5121, 0.9384, 0.2304, 0.9677, 0.2849, 0.9677, 0.2849, 0.9786, 0.2304, 0.9786, 0.3573, 0.9384, 0.3894, 0.9151, 0.4174, 0.9355, 0.4051, 0.9732, 0.2849, 0.9677, 0.3199, 0.9677, 0.3199, 0.9786, 0.2849, 0.9786, 0.3573, 0.8259, 0.3894, 0.8492, 0.3787, 0.8822, 0.339, 0.8822, 0.3199, 0.9677, 0.3194, 0.9677, 0.3194, 0.9786, 0.3199, 0.9786, 0.339, 0.8822, 0.3787, 0.8822, 0.3894, 0.9151, 0.3573, 0.9384, 0.3194, 0.9677, 0.2747, 0.9677, 0.2747, 0.9786, 0.3194, 0.9786, 0.4051, 0.7912, 0.4174, 0.8289, 0.3894, 0.8492, 0.3573, 0.8259, 0.2747, 0.9677, 0.2003, 0.9677, 0.2003, 0.9786, 0.2747, 0.9786, 0.5121, 0.8259, 0.48, 0.8492, 0.452, 0.8289, 0.4642, 0.7912, 0.2003, 0.9677, 0.1351, 0.9677, 0.1351, 0.9786, 0.2003, 0.9786, 0.5121, 0.9384, 0.48, 0.9151, 0.4907, 0.8822, 0.5304, 0.8822, 0.1351, 0.9677, 0.1098, 0.9677, 0.1098, 0.9786, 0.1351, 0.9786, 0.4051, 0.9732, 0.4174, 0.9355, 0.452, 0.9355, 0.4642, 0.9732, 0.1098, 0.9677, 0.1268, 0.9677, 0.1268, 0.9786, 0.1098, 0.9786, 0.4642, 0.7912, 0.452, 0.8289, 0.4174, 0.8289, 0.4051, 0.7912, 0.1268, 0.9677, 0.1724, 0.9677, 0.1724, 0.9786, 0.1268, 0.9786, 0.5304, 0.8822, 0.4907, 0.8822, 0.48, 0.8492, 0.5121, 0.8259, 0.1724, 0.9677, 0.2304, 0.9677, 0.2304, 0.9786, 0.1724, 0.9786, 0.5459, 0.8075, 0.5459, 0.885, 0.5417, 0.885, 0.5417, 0.8075, 0.2757, 0.7145, 0.2757, 0.6668, 0.4761, 0.6668, 0.4761, 0.7145, 0.7586, 0.8079, 0.7586, 0.8854, 0.885, 0.8854, 0.885, 0.8079, 0.5459, 0.02277, 0.5459, 0.1303, 0.5417, 0.1303, 0.5417, 0.02243, 0.2765, 0.7209, 0.03087, 0.7209, 0.03087, 0.7609, 0.04735, 0.7774, 0.2765, 0.7774, 0.03087, 0.7209, 0.2765, 0.7209, 0.2765, 0.7774, 0.04735, 0.7774, 0.03087, 0.7609, 0.5459, 0.1303, 0.5459, 0.2213, 0.5417, 0.2213, 0.5417, 0.1303, 0.963, 0.8079, 0.9279, 0.8079, 0.885, 0.8079, 0.885, 0.8854, 0.963, 0.8854, 0.01914, 0.6542, 0.01914, 0.5024, 0.02419, 0.5024, 0.02419, 0.6563, 0.5121, 0.8259, 0.4642, 0.7912, 0.452, 0.8289, 0.48, 0.8492, 0.2003, 0.9677, 0.2003, 0.9786, 0.1351, 0.9786, 0.1351, 0.9677, 0.01914, 0.5024, 0.01914, 0.4085, 0.02419, 0.4085, 0.02419, 0.5024, 0.5121, 0.9384, 0.5304, 0.8822, 0.4907, 0.8822, 0.48, 0.9151, 0.1351, 0.9677, 0.1351, 0.9786, 0.1098, 0.9786, 0.1098, 0.9677, 0.4051, 0.9732, 0.4642, 0.9732, 0.452, 0.9355, 0.4174, 0.9355, 0.1098, 0.9677, 0.1098, 0.9786, 0.1268, 0.9786, 0.1268, 0.9677, 0.5459, 0.02277, 0.5417, 0.02243, 0.5459, 0.01822, 0.4642, 0.7912, 0.4051, 0.7912, 0.4174, 0.8289, 0.452, 0.8289, 0.1268, 0.9677, 0.1268, 0.9786, 0.1724, 0.9786, 0.1724, 0.9677, 0.1719, 0.887, 0.1719, 0.8611, 0.1446, 0.8611, 0.1446, 0.887, 0.5304, 0.8822, 0.5121, 0.8259, 0.48, 0.8492, 0.4907, 0.8822, 0.1724, 0.9677, 0.1724, 0.9786, 0.2304, 0.9786, 0.2304, 0.9677, 0.1719, 0.8615, 0.1719, 0.8866, 0.1446, 0.8866, 0.1446, 0.8615, 0.3894, 0.9151, 0.4174, 0.9355, 0.4186, 0.9317, 0.3925, 0.9128, 0.4174, 0.8289, 0.3894, 0.8492, 0.3925, 0.8515, 0.4186, 0.8326, 0.1719, 0.8611, 0.1719, 0.83, 0.1446, 0.83, 0.1446, 0.8611, 0.452, 0.9355, 0.48, 0.9151, 0.4768, 0.9128, 0.4508, 0.9317, 0.4907, 0.8822, 0.48, 0.8492, 0.4768, 0.8515, 0.4868, 0.8822, 0.1719, 0.83, 0.1719, 0.8615, 0.1446, 0.8615, 0.1446, 0.83, 0.452, 0.8289, 0.4174, 0.8289, 0.4186, 0.8326, 0.4508, 0.8326, 0.4174, 0.9355, 0.452, 0.9355, 0.4508, 0.9317, 0.4186, 0.9317, 0.1437, 0.8829, 0.1624, 0.8829, 0.1773, 0.8688, 0.1775, 0.8492, 0.1621, 0.8345, 0.1437, 0.8344, 0.3894, 0.8492, 0.3787, 0.8822, 0.3826, 0.8822, 0.3925, 0.8515, 0.3787, 0.8822, 0.3894, 0.9151, 0.3925, 0.9128, 0.3826, 0.8822, 0.9279, 0.8079, 0.8986, 0.7799, 0.885, 0.8079, 0.48, 0.9151, 0.4907, 0.8822, 0.4868, 0.8822, 0.4768, 0.9128, 0.48, 0.8492, 0.452, 0.8289, 0.4508, 0.8326, 0.4768, 0.8515, 0.8986, 0.7799, 0.899, 0.7425, 0.885, 0.7156, 0.885, 0.8079, 0.7586, 0.469, 0.7586, 0.7156, 0.885, 0.7156, 0.885, 0.4695, 0.1719, 0.8627, 0.1719, 0.8868, 0.1452, 0.8868, 0.1452, 0.8627, 0.1719, 0.8866, 0.1446, 0.8866, 0.1446, 0.887, 0.1719, 0.887, 0.1719, 0.861, 0.1719, 0.83, 0.1452, 0.83, 0.1452, 0.861, 0.1719, 0.8868, 0.1452, 0.8868, 0.1452, 0.8868, 0.1719, 0.8868, 0.963, 0.4695, 0.9278, 0.4695, 0.9275, 0.7156, 0.963, 0.7156, 0.1719, 0.83, 0.1719, 0.8627, 0.1452, 0.8627, 0.1452, 0.83, 0.885, 0.2234, 0.928, 0.2234, 0.8989, 0.1962, 0.9275, 0.7156, 0.885, 0.7156, 0.899, 0.7425, 0.1773, 0.8684, 0.1773, 0.849, 0.1621, 0.8348, 0.1439, 0.8348, 0.1439, 0.8826, 0.1631, 0.8826, 0.7586, 0.7156, 0.7586, 0.8079, 0.885, 0.8079, 0.885, 0.7156, 0.1719, 0.8868, 0.1719, 0.861, 0.1452, 0.861, 0.1452, 0.8868, 0.9278, 0.4695, 0.885, 0.4695, 0.885, 0.7156, 0.9275, 0.7156, 0.9261, 0.1315, 0.885, 0.1315, 0.8989, 0.1588, 0.885, 0.1315, 0.885, 0.2234, 0.8989, 0.1962, 0.8989, 0.1588, 0.03113, 0.7831, 0.03113, 0.7406, 0.04919, 0.7225, 0.2765, 0.7225, 0.2765, 0.7831, 0.2765, 0.7831, 0.2765, 0.7225, 0.04919, 0.7225, 0.03113, 0.7406, 0.03113, 0.7831, 0.4736, 0.7147, 0.4736, 0.6667, 0.5072, 0.6667, 0.5072, 0.7147, 0.2765, 0.7831, 0.5219, 0.7831, 0.5219, 0.7406, 0.5038, 0.7225, 0.2765, 0.7225, 0.6238, 0.7868, 0.6644, 0.7868, 0.6644, 0.7868, 0.6238, 0.7868, 0.5219, 0.7831, 0.2765, 0.7831, 0.2765, 0.7225, 0.5038, 0.7225, 0.5219, 0.7406, 0.07817, 0.7156, 0.04381, 0.7156, 0.04381, 0.6665, 0.07817, 0.6665, 0.4347, 0.8822, 0.3925, 0.8515, 0.3826, 0.8822, 0.885, 0.1315, 0.8989, 0.1588, 0.8989, 0.1962, 0.885, 0.2234, 0.4347, 0.8822, 0.4186, 0.8326, 0.3925, 0.8515, 0.9261, 0.1315, 0.8989, 0.1588, 0.885, 0.1315, 0.4347, 0.8822, 0.4508, 0.8326, 0.4186, 0.8326, 0.1419, 0.5024, 0.1419, 0.4085, 0.2596, 0.4085, 0.2596, 0.5024, 0.4347, 0.8822, 0.4768, 0.8515, 0.4508, 0.8326, 0.4347, 0.8822, 0.4868, 0.8822, 0.4768, 0.8515, 0.4347, 0.8822, 0.4768, 0.9128, 0.4868, 0.8822, 0.6683, 0.783, 0.6683, 0.7392, 0.6683, 0.7392, 0.6683, 0.783, 0.4347, 0.8822, 0.4508, 0.9317, 0.4768, 0.9128, 0.1716, 0.8864, 0.1451, 0.8864, 0.1451, 0.8608, 0.1716, 0.8608, 0.742, 0.4681, 0.742, 0.715, 0.6439, 0.715, 0.6439, 0.4681, 0.1773, 0.8684, 0.1631, 0.8826, 0.1439, 0.8826, 0.1439, 0.8348, 0.1621, 0.8348, 0.1773, 0.849, 0.885, 0.2234, 0.8989, 0.1962, 0.928, 0.2234, 0.1716, 0.8301, 0.1451, 0.8301, 0.1451, 0.8625, 0.1716, 0.8625, 0.1716, 0.8864, 0.1716, 0.8864, 0.1451, 0.8864, 0.1451, 0.8864, 0.1716, 0.8608, 0.1451, 0.8608, 0.1451, 0.8301, 0.1716, 0.8301, 0.1716, 0.8625, 0.1451, 0.8625, 0.1451, 0.8864, 0.1716, 0.8864, 0.7586, 0.469, 0.885, 0.4695, 0.885, 0.7156, 0.7586, 0.7156, 0.3894, 0.9151, 0.3925, 0.9128, 0.4186, 0.9317, 0.4174, 0.9355, 0.4174, 0.8289, 0.4186, 0.8326, 0.3925, 0.8515, 0.3894, 0.8492, 0.452, 0.9355, 0.4508, 0.9317, 0.4768, 0.9128, 0.48, 0.9151, 0.4907, 0.8822, 0.4868, 0.8822, 0.4768, 0.8515, 0.48, 0.8492, 0.452, 0.8289, 0.4508, 0.8326, 0.4186, 0.8326, 0.4174, 0.8289, 0.4174, 0.9355, 0.4186, 0.9317, 0.4508, 0.9317, 0.452, 0.9355, 0.3894, 0.8492, 0.3925, 0.8515, 0.3826, 0.8822, 0.3787, 0.8822, 0.3787, 0.8822, 0.3826, 0.8822, 0.3925, 0.9128, 0.3894, 0.9151, 0.48, 0.9151, 0.4768, 0.9128, 0.4868, 0.8822, 0.4907, 0.8822, 0.48, 0.8492, 0.4768, 0.8515, 0.4508, 0.8326, 0.452, 0.8289, 0.4347, 0.8822, 0.3826, 0.8822, 0.3925, 0.8515, 0.4347, 0.8822, 0.3925, 0.8515, 0.4186, 0.8326, 0.4347, 0.8822, 0.4186, 0.8326, 0.4508, 0.8326, 0.4347, 0.8822, 0.4508, 0.8326, 0.4768, 0.8515, 0.4347, 0.8822, 0.4768, 0.8515, 0.4868, 0.8822, 0.4347, 0.8822, 0.4868, 0.8822, 0.4768, 0.9128, 0.4347, 0.8822, 0.4768, 0.9128, 0.4508, 0.9317, 0.4347, 0.8822, 0.4508, 0.9317, 0.4186, 0.9317, 0.4347, 0.8822, 0.4186, 0.9317, 0.3925, 0.9128, 0.4347, 0.8822, 0.3925, 0.9128, 0.3826, 0.8822, 0.4347, 0.8822, 0.4186, 0.9317, 0.4508, 0.9317, 0.6644, 0.7354, 0.6238, 0.7354, 0.6238, 0.7354, 0.6644, 0.7354, 0.4347, 0.8822, 0.3925, 0.9128, 0.4186, 0.9317, 0.742, 0.715, 0.742, 0.8075, 0.6439, 0.8075, 0.6439, 0.715, 0.4347, 0.8822, 0.3826, 0.8822, 0.3925, 0.9128, 0.963, 0.8079, 0.963, 0.8854, 0.885, 0.8854, 0.885, 0.8079, 0.9279, 0.8079, 0.6644, 0.178, 0.6238, 0.178, 0.6238, 0.178, 0.6644, 0.178, 0.6683, 0.2257, 0.6683, 0.1819, 0.6683, 0.1819, 0.6683, 0.2257, 0.62, 0.7392, 0.62, 0.783, 0.62, 0.783, 0.62, 0.7392, 0.6644, 0.178, 0.6683, 0.1819, 0.6683, 0.2257, 0.6644, 0.2295, 0.6238, 0.2295, 0.62, 0.2257, 0.62, 0.1819, 0.6238, 0.178, 0.4347, 0.8822, 0.3925, 0.9128, 0.3826, 0.8822, 0.6238, 0.2295, 0.6644, 0.2295, 0.6644, 0.2295, 0.6238, 0.2295, 0.5221, 0.7209, 0.5221, 0.7609, 0.5057, 0.7774, 0.2765, 0.7774, 0.2765, 0.7209, 0.2765, 0.7209, 0.2765, 0.7774, 0.5057, 0.7774, 0.5221, 0.7609, 0.5221, 0.7209, 0.7586, 0.8079, 0.885, 0.8079, 0.885, 0.8854, 0.7586, 0.8854, 0.2757, 0.7145, 0.07528, 0.7145, 0.07528, 0.6668, 0.2757, 0.6668, 0.4347, 0.8822, 0.4186, 0.9317, 0.3925, 0.9128, 0.1419, 0.6575, 0.1419, 0.5024, 0.2596, 0.5024, 0.2596, 0.6563, 0.7586, 0.1315, 0.885, 0.1315, 0.885, 0.2234, 0.7586, 0.2224, 0.885, 0.01315, 0.963, 0.01315, 0.963, 0.1315, 0.9261, 0.1315, 0.885, 0.1315, 0.742, 0.1303, 0.742, 0.2213, 0.6439, 0.2213, 0.6439, 0.1303, 0.885, 0.8854, 0.963, 0.8854, 0.952, 0.9821, 0.8744, 0.9821, 0.8687, 0.9731, 0.4347, 0.8822, 0.4508, 0.9317, 0.4186, 0.9317, 0.2811, 0.6548, 0.2834, 0.5126, 0.403, 0.5126, 0.403, 0.6581, 0.2811, 0.6548, 0.4347, 0.8822, 0.4768, 0.9128, 0.4508, 0.9317, 0.742, 0.8075, 0.742, 0.885, 0.6439, 0.885, 0.6439, 0.8075, 0.4347, 0.8822, 0.4868, 0.8822, 0.4768, 0.9128, 0.4347, 0.8822, 0.4768, 0.8515, 0.4868, 0.8822, 0.9278, 0.4695, 0.9275, 0.7156, 0.885, 0.7156, 0.885, 0.4695, 0.4347, 0.8822, 0.4508, 0.8326, 0.4768, 0.8515, 0.4347, 0.8822, 0.4186, 0.8326, 0.4508, 0.8326, 0.7586, 0.7156, 0.885, 0.7156, 0.885, 0.8079, 0.7586, 0.8079, 0.9275, 0.7156, 0.899, 0.7425, 0.885, 0.7156, 0.4347, 0.8822, 0.3925, 0.8515, 0.4186, 0.8326, 0.963, 0.4695, 0.963, 0.7156, 0.9275, 0.7156, 0.9278, 0.4695, 0.1716, 0.8863, 0.1716, 0.8867, 0.1446, 0.8867, 0.1446, 0.8863, 0.8986, 0.7799, 0.885, 0.8079, 0.885, 0.7156, 0.899, 0.7425, 0.9279, 0.8079, 0.885, 0.8079, 0.8986, 0.7799, 0.1437, 0.8829, 0.1437, 0.8344, 0.1621, 0.8345, 0.1775, 0.8492, 0.1773, 0.8688, 0.1624, 0.8829, 0.1716, 0.8301, 0.1446, 0.8301, 0.1446, 0.8613, 0.1716, 0.8613, 0.1716, 0.8609, 0.1446, 0.8609, 0.1446, 0.8301, 0.1716, 0.8301, 0.1716, 0.8613, 0.1446, 0.8613, 0.1446, 0.8863, 0.1716, 0.8863, 0.1716, 0.8867, 0.1446, 0.8867, 0.1446, 0.8609, 0.1716, 0.8609, 0.742, 0.02277, 0.742, 0.01822, 0.7462, 0.02243, 0.6439, 0.02277, 0.6439, 0.01822, 0.742, 0.01822, 0.742, 0.02277, 0.2647, 0.5024, 0.2596, 0.5024, 0.2596, 0.4085, 0.2647, 0.4085, 0.2647, 0.6542, 0.2596, 0.6563, 0.2596, 0.5024, 0.2647, 0.5024, 0.742, 0.1303, 0.7462, 0.1303, 0.7462, 0.2213, 0.742, 0.2213, 0.742, 0.02277, 0.7462, 0.02243, 0.7462, 0.1303, 0.742, 0.1303, 0.742, 0.8075, 0.7462, 0.8075, 0.7462, 0.885, 0.742, 0.885, 0.4347, 0.8822, 0.3826, 0.8822, 0.3925, 0.8515, 0.742, 0.4681, 0.7462, 0.4681, 0.7462, 0.715, 0.742, 0.715, 0.742, 0.715, 0.7462, 0.715, 0.7462, 0.8075, 0.742, 0.8075, 0.742, 0.885, 0.7462, 0.885, 0.7462, 0.9728, 0.742, 0.9818, 0.742, 0.9818, 0.4347, 0.8822, 0.3826, 0.8822, 0.3925, 0.9128, 0.4347, 0.8822, 0.3925, 0.9128, 0.4186, 0.9317, 0.4347, 0.8822, 0.4186, 0.9317, 0.4508, 0.9317, 0.4347, 0.8822, 0.4508, 0.9317, 0.4768, 0.9128, 0.4347, 0.8822, 0.4768, 0.9128, 0.4868, 0.8822, 0.4347, 0.8822, 0.4868, 0.8822, 0.4768, 0.8515, 0.4347, 0.8822, 0.4768, 0.8515, 0.4508, 0.8326, 0.4347, 0.8822, 0.4508, 0.8326, 0.4186, 0.8326, 0.4347, 0.8822, 0.4186, 0.8326, 0.3925, 0.8515, 0.4347, 0.8822, 0.3925, 0.8515, 0.3826, 0.8822, 0.48, 0.8492, 0.452, 0.8289, 0.4508, 0.8326, 0.4768, 0.8515, 0.48, 0.9151, 0.4907, 0.8822, 0.4868, 0.8822, 0.4768, 0.9128, 0.3787, 0.8822, 0.3894, 0.9151, 0.3925, 0.9128, 0.3826, 0.8822, 0.3894, 0.8492, 0.3787, 0.8822, 0.3826, 0.8822, 0.3925, 0.8515, 0.4174, 0.9355, 0.452, 0.9355, 0.4508, 0.9317, 0.4186, 0.9317, 0.452, 0.8289, 0.4174, 0.8289, 0.4186, 0.8326, 0.4508, 0.8326, 0.4907, 0.8822, 0.48, 0.8492, 0.4768, 0.8515, 0.4868, 0.8822, 0.452, 0.9355, 0.48, 0.9151, 0.4768, 0.9128, 0.4508, 0.9317, 0.4174, 0.8289, 0.3894, 0.8492, 0.3925, 0.8515, 0.4186, 0.8326, 0.3894, 0.9151, 0.4174, 0.9355, 0.4186, 0.9317, 0.3925, 0.9128, 0.1724, 0.9677, 0.1724, 0.9786, 0.2304, 0.9786, 0.2304, 0.9677, 0.5304, 0.8822, 0.5121, 0.8259, 0.48, 0.8492, 0.4907, 0.8822, 0.1268, 0.9677, 0.1268, 0.9786, 0.1724, 0.9786, 0.1724, 0.9677, 0.4642, 0.7912, 0.4051, 0.7912, 0.4174, 0.8289, 0.452, 0.8289, 0.1098, 0.9677, 0.1098, 0.9786, 0.1268, 0.9786, 0.1268, 0.9677, 0.4051, 0.9732, 0.4642, 0.9732, 0.452, 0.9355, 0.4174, 0.9355, 0.1351, 0.9677, 0.1351, 0.9786, 0.1098, 0.9786, 0.1098, 0.9677, 0.5121, 0.9384, 0.5304, 0.8822, 0.4907, 0.8822, 0.48, 0.9151, 0.2003, 0.9677, 0.2003, 0.9786, 0.1351, 0.9786, 0.1351, 0.9677, 0.5121, 0.8259, 0.4642, 0.7912, 0.452, 0.8289, 0.48, 0.8492, 0.2747, 0.9677, 0.2747, 0.9786, 0.2003, 0.9786, 0.2003, 0.9677, 0.4051, 0.7912, 0.3573, 0.8259, 0.3894, 0.8492, 0.4174, 0.8289, 0.3194, 0.9677, 0.3194, 0.9786, 0.2747, 0.9786, 0.2747, 0.9677, 0.339, 0.8822, 0.3573, 0.9384, 0.3894, 0.9151, 0.3787, 0.8822, 0.3199, 0.9677, 0.3199, 0.9786, 0.3194, 0.9786, 0.3194, 0.9677, 0.3573, 0.8259, 0.339, 0.8822, 0.3787, 0.8822, 0.3894, 0.8492, 0.2849, 0.9677, 0.2849, 0.9786, 0.3199, 0.9786, 0.3199, 0.9677, 0.3573, 0.9384, 0.4051, 0.9732, 0.4174, 0.9355, 0.3894, 0.9151, 0.2304, 0.9677, 0.2304, 0.9786, 0.2849, 0.9786, 0.2849, 0.9677, 0.4642, 0.9732, 0.5121, 0.9384, 0.48, 0.9151, 0.452, 0.9355, 0.8687, 0.9821, 0.8687, 0.9731, 0.8744, 0.9821, 0.7586, 0.9731, 0.8687, 0.9731, 0.8687, 0.9821, 0.7543, 0.9821, 0.2834, 0.5126, 0.2759, 0.5054, 0.2759, 0.4089, 0.403, 0.4089, 0.403, 0.5126, 0.0, 0.0, 0.0, 0.0, 0.0, 0.0, 0.0, 0.0, 0.5274, 0.02375, 0.5274, 0.1315, 0.4011, 0.1315, 0.4011, 0.01315, 0.06086, 0.7145, 0.06086, 0.6668, 0.07528, 0.6668, 0.07528, 0.7145, 0.06086, 0.7145, 0.03272, 0.7145, 0.03272, 0.6668, 0.06086, 0.6668, 0.7586, 0.8854, 0.7586, 0.9731, 0.8687, 0.9731, 0.885, 0.8854, 0.4581, 0.715, 0.4581, 0.6663, 0.4726, 0.6663, 0.4726, 0.715, 0.2755, 0.715, 0.2755, 0.6663, 0.4581, 0.6663, 0.4581, 0.715, 0.0, 0.0, 0.0, 0.0, 0.0, 0.0, 0.0, 0.0, 0.0, 0.0, 0.0, 0.0, 0.0, 0.0, 0.0, 0.0, 0.02235, 0.8906, 0.02432, 0.8886, 0.07568, 0.8886, 0.07765, 0.8906, 0.07765, 0.9352, 0.07568, 0.9371, 0.02432, 0.9371, 0.02235, 0.9352, 0.0, 0.0, 0.0, 0.0, 0.0, 0.0, 0.0, 0.0, 0.0, 0.0, 0.0, 0.0, 0.0, 0.0, 0.0, 0.0, 0.0, 0.0, 0.0, 0.0, 0.0, 0.0, 0.0, 0.0, 0.0, 0.0, 0.0, 0.0, 0.0, 0.0, 0.0, 0.0, 0.02235, 0.8906, 0.02432, 0.8886, 0.07568, 0.8886, 0.07765, 0.8906, 0.07765, 0.9352, 0.07568, 0.9371, 0.02432, 0.9371, 0.02235, 0.9352, 0.0328, 0.9462, 0.06136, 0.9462, 0.06136, 0.9606, 0.0328, 0.9606, 0.0328, 0.9462, 0.06136, 0.9462, 0.06136, 0.9606, 0.0328, 0.9606, 0.0328, 0.9462, 0.06136, 0.9462, 0.06136, 0.9606, 0.0328, 0.9606, 0.1262, 0.8767, 0.1262, 0.8767, 0.1098, 0.8835, 0.1098, 0.8835, 0.04945, 0.8805, 0.04945, 0.8805, 0.03303, 0.8737, 0.03303, 0.8737, 0.1262, 0.8439, 0.1262, 0.8439, 0.133, 0.8603, 0.133, 0.8603, 0.03303, 0.8737, 0.03303, 0.8737, 0.02623, 0.8573, 0.02623, 0.8573, 0.1098, 0.8371, 0.1098, 0.8371, 0.1262, 0.8439, 0.1262, 0.8439, 0.02623, 0.8573, 0.02623, 0.8573, 0.03303, 0.8409, 0.03303, 0.8409, 0.09339, 0.8439, 0.09339, 0.8439, 0.1098, 0.8371, 0.1098, 0.8371, 0.03303, 0.8409, 0.03303, 0.8409, 0.04945, 0.8341, 0.04945, 0.8341, 0.08659, 0.8603, 0.08659, 0.8603, 0.09339, 0.8439, 0.09339, 0.8439, 0.04945, 0.8341, 0.04945, 0.8341, 0.06587, 0.8409, 0.06587, 0.8409, 0.1098, 0.8835, 0.09339, 0.8767, 0.08659, 0.8603, 0.09339, 0.8439, 0.1098, 0.8371, 0.1262, 0.8439, 0.133, 0.8603, 0.1262, 0.8767, 0.09339, 0.8767, 0.09339, 0.8767, 0.08659, 0.8603, 0.08659, 0.8603, 0.06587, 0.8409, 0.06587, 0.8409, 0.07267, 0.8573, 0.07267, 0.8573, 0.1098, 0.8835, 0.1098, 0.8835, 0.09339, 0.8767, 0.09339, 0.8767, 0.06587, 0.8737, 0.06587, 0.8737, 0.04945, 0.8805, 0.04945, 0.8805, 0.07267, 0.8573, 0.07267, 0.8573, 0.06587, 0.8737, 0.06587, 0.8737, 0.133, 0.8603, 0.133, 0.8603, 0.1262, 0.8767, 0.1262, 0.8767, 0.04945, 0.8805, 0.03303, 0.8737, 0.02623, 0.8573, 0.03303, 0.8409, 0.04945, 0.8341, 0.06587, 0.8409, 0.07267, 0.8573, 0.06587, 0.8737, 0.06636, 0.9281, 0.06636, 0.9281, 0.04994, 0.9349, 0.04994, 0.9349, 0.1098, 0.8835, 0.1098, 0.8835, 0.09339, 0.8767, 0.09339, 0.8767, 0.06636, 0.8953, 0.06636, 0.8953, 0.07316, 0.9117, 0.07316, 0.9117, 0.09339, 0.8767, 0.09339, 0.8767, 0.08659, 0.8603, 0.08659, 0.8603, 0.04994, 0.8885, 0.04994, 0.8885, 0.06636, 0.8953, 0.06636, 0.8953, 0.08659, 0.8603, 0.08659, 0.8603, 0.09339, 0.8439, 0.09339, 0.8439, 0.03353, 0.8953, 0.03353, 0.8953, 0.04994, 0.8885, 0.04994, 0.8885, 0.09339, 0.8439, 0.09339, 0.8439, 0.1098, 0.8371, 0.1098, 0.8371, 0.02673, 0.9117, 0.02673, 0.9117, 0.03353, 0.8953, 0.03353, 0.8953, 0.1098, 0.8371, 0.1098, 0.8371, 0.1262, 0.8439, 0.1262, 0.8439, 0.04994, 0.9349, 0.03353, 0.9281, 0.02673, 0.9117, 0.03353, 0.8953, 0.04994, 0.8885, 0.06636, 0.8953, 0.07316, 0.9117, 0.06636, 0.9281, 0.03353, 0.9281, 0.03353, 0.9281, 0.02673, 0.9117, 0.02673, 0.9117, 0.1262, 0.8439, 0.1262, 0.8439, 0.133, 0.8603, 0.133, 0.8603, 0.04994, 0.9349, 0.04994, 0.9349, 0.03353, 0.9281, 0.03353, 0.9281, 0.1262, 0.8767, 0.1262, 0.8767, 0.1098, 0.8835, 0.1098, 0.8835, 0.133, 0.8603, 0.133, 0.8603, 0.1262, 0.8767, 0.1262, 0.8767, 0.07316, 0.9117, 0.07316, 0.9117, 0.06636, 0.9281, 0.06636, 0.9281, 0.1098, 0.8835, 0.09339, 0.8767, 0.08659, 0.8603, 0.09339, 0.8439, 0.1098, 0.8371, 0.1262, 0.8439, 0.133, 0.8603, 0.1262, 0.8767, 0.6238, 0.7868, 0.6238, 0.7868, 0.62, 0.783, 0.62, 0.783, 0.6238, 0.7354, 0.6238, 0.7354, 0.62, 0.7392, 0.62, 0.7392, 0.6238, 0.178, 0.6238, 0.178, 0.62, 0.1819, 0.62, 0.1819, 0.6238, 0.2295, 0.6238, 0.2295, 0.62, 0.2257, 0.62, 0.2257, 0.6683, 0.2257, 0.6683, 0.2257, 0.6644, 0.2295, 0.6644, 0.2295, 0.6644, 0.178, 0.6644, 0.178, 0.6683, 0.1819, 0.6683, 0.1819, 0.6683, 0.783, 0.6683, 0.783, 0.6644, 0.7868, 0.6644, 0.7868, 0.6644, 0.7354, 0.6644, 0.7354, 0.6683, 0.7392, 0.6683, 0.7392, 0.62, 0.1819, 0.62, 0.2257, 0.62, 0.2257, 0.62, 0.1819, 0.0, 0.0, 0.0, 0.0, 0.0, 0.0, 0.0, 0.0, 0.0, 0.0, 0.0, 0.0, 0.0, 0.0, 0.0, 0.0, 0.0, 0.0, 0.0, 0.0, 0.0, 0.0, 0.0, 0.0, 0.0, 0.0, 0.0, 0.0, 0.0, 0.0, 0.0, 0.0, 0.0, 0.0, 0.0, 0.0, 0.0, 0.0, 0.0, 0.0, 0.0, 0.0, 0.0, 0.0, 0.0, 0.0, 0.0, 0.0, 0.0, 0.0, 0.0, 0.0, 0.0, 0.0, 0.0, 0.0, 0.0, 0.0, 0.0, 0.0, 0.0, 0.0, 0.0, 0.0, 0.0, 0.0, 0.0, 0.0, 0.0, 0.0, 0.0, 0.0, 0.0778, 0.883, 0.0778, 0.8412, 0.0778, 0.8412, 0.0778, 0.883, 0.0229, 0.883, 0.0306, 0.883, 0.0778, 0.883, 0.0778, 0.883, 0.0229, 0.883, 0.0328, 0.9606, 0.0328, 0.9606, 0.0328, 0.9462, 0.0328, 0.9462, 0.0328, 0.9462, 0.0328, 0.9462, 0.06136, 0.9462, 0.06136, 0.9462, 0.0328, 0.9606, 0.0328, 0.9606, 0.0328, 0.9462, 0.0328, 0.9462, 0.06136, 0.9606, 0.06136, 0.9606, 0.0328, 0.9606, 0.0328, 0.9606, 0.0328, 0.9606, 0.0328, 0.9606, 0.0328, 0.9462, 0.0328, 0.9462, 0.06136, 0.9606, 0.06136, 0.9606, 0.0328, 0.9606, 0.0328, 0.9606, 0.06136, 0.9462, 0.06136, 0.9462, 0.06136, 0.9606, 0.06136, 0.9606, 0.06136, 0.9606, 0.06136, 0.9606, 0.0328, 0.9606, 0.0328, 0.9606, 0.0328, 0.9462, 0.0328, 0.9462, 0.06136, 0.9462, 0.06136, 0.9462, 0.06136, 0.9462, 0.06136, 0.9462, 0.06136, 0.9606, 0.06136, 0.9606, 0.0328, 0.9462, 0.0328, 0.9462, 0.06136, 0.9462, 0.06136, 0.9462, 0.06136, 0.9462, 0.06136, 0.9462, 0.06136, 0.9606, 0.06136, 0.9606, 0.0229, 0.883, 0.0229, 0.883, 0.0229, 0.8412, 0.0229, 0.8412, 0.0229, 0.8412, 0.0778, 0.8412, 0.0778, 0.8412, 0.0306, 0.8412, 0.0229, 0.8412, 0.0306, 0.8412, 0.0306, 0.883, 0.0229, 0.883, 0.0229, 0.8412, 0.0306, 0.8412, 0.0778, 0.8412, 0.0778, 0.883, 0.0306, 0.883, 0.5459, 0.4681, 0.5459, 0.715, 0.5417, 0.715, 0.5417, 0.4681, 0.5459, 0.715, 0.5459, 0.8075, 0.5417, 0.8075, 0.5417, 0.715, 0.5459, 0.885, 0.5459, 0.9818, 0.5459, 0.9818, 0.5417, 0.9728, 0.5417, 0.885, 0.48, 0.8492, 0.4768, 0.8515, 0.4508, 0.8326, 0.452, 0.8289, 0.48, 0.9151, 0.4768, 0.9128, 0.4868, 0.8822, 0.4907, 0.8822, 0.3787, 0.8822, 0.3826, 0.8822, 0.3925, 0.9128, 0.3894, 0.9151, 0.3894, 0.8492, 0.3925, 0.8515, 0.3826, 0.8822, 0.3787, 0.8822, 0.4174, 0.9355, 0.4186, 0.9317, 0.4508, 0.9317, 0.452, 0.9355, 0.452, 0.8289, 0.4508, 0.8326, 0.4186, 0.8326, 0.4174, 0.8289, 0.4907, 0.8822, 0.4868, 0.8822, 0.4768, 0.8515, 0.48, 0.8492, 0.452, 0.9355, 0.4508, 0.9317, 0.4768, 0.9128, 0.48, 0.9151, 0.4174, 0.8289, 0.4186, 0.8326, 0.3925, 0.8515, 0.3894, 0.8492, 0.3894, 0.9151, 0.3925, 0.9128, 0.4186, 0.9317, 0.4174, 0.9355, 0.1724, 0.9677, 0.2304, 0.9677, 0.2304, 0.9786, 0.1724, 0.9786, 0.5304, 0.8822, 0.4907, 0.8822, 0.48, 0.8492, 0.5121, 0.8259, 0.1268, 0.9677, 0.1724, 0.9677, 0.1724, 0.9786, 0.1268, 0.9786, 0.4642, 0.7912, 0.452, 0.8289, 0.4174, 0.8289, 0.4051, 0.7912, 0.1098, 0.9677, 0.1268, 0.9677, 0.1268, 0.9786, 0.1098, 0.9786, 0.4051, 0.9732, 0.4174, 0.9355, 0.452, 0.9355, 0.4642, 0.9732, 0.1351, 0.9677, 0.1098, 0.9677, 0.1098, 0.9786, 0.1351, 0.9786, 0.5121, 0.9384, 0.48, 0.9151, 0.4907, 0.8822, 0.5304, 0.8822, 0.2003, 0.9677, 0.1351, 0.9677, 0.1351, 0.9786, 0.2003, 0.9786, 0.5121, 0.8259, 0.48, 0.8492, 0.452, 0.8289, 0.4642, 0.7912, 0.2747, 0.9677, 0.2003, 0.9677, 0.2003, 0.9786, 0.2747, 0.9786, 0.4051, 0.7912, 0.4174, 0.8289, 0.3894, 0.8492, 0.3573, 0.8259, 0.3194, 0.9677, 0.2747, 0.9677, 0.2747, 0.9786, 0.3194, 0.9786, 0.339, 0.8822, 0.3787, 0.8822, 0.3894, 0.9151, 0.3573, 0.9384, 0.3199, 0.9677, 0.3194, 0.9677, 0.3194, 0.9786, 0.3199, 0.9786, 0.3573, 0.8259, 0.3894, 0.8492, 0.3787, 0.8822, 0.339, 0.8822, 0.2849, 0.9677, 0.3199, 0.9677, 0.3199, 0.9786, 0.2849, 0.9786, 0.3573, 0.9384, 0.3894, 0.9151, 0.4174, 0.9355, 0.4051, 0.9732, 0.2304, 0.9677, 0.2849, 0.9677, 0.2849, 0.9786, 0.2304, 0.9786, 0.4642, 0.9732, 0.452, 0.9355, 0.48, 0.9151, 0.5121, 0.9384, 0.2304, 0.9026, 0.2304, 0.9677, 0.2849, 0.9677, 0.2849, 0.9026, 0.2849, 0.9026, 0.2849, 0.9677, 0.3199, 0.9677, 0.3199, 0.9026, 0.3199, 0.9026, 0.3199, 0.9677, 0.3194, 0.9677, 0.3194, 0.9026, 0.3194, 0.9026, 0.3194, 0.9677, 0.2747, 0.9677, 0.2747, 0.9026, 0.2747, 0.9026, 0.2747, 0.9677, 0.2003, 0.9677, 0.2003, 0.9026, 0.2003, 0.9026, 0.2003, 0.9677, 0.1351, 0.9677, 0.1351, 0.9026, 0.1351, 0.9026, 0.1351, 0.9677, 0.1098, 0.9677, 0.1098, 0.9026, 0.1098, 0.9026, 0.1098, 0.9677, 0.1268, 0.9677, 0.1268, 0.9026, 0.1268, 0.9026, 0.1268, 0.9677, 0.1724, 0.9677, 0.1724, 0.9026, 0.1724, 0.9026, 0.1724, 0.9677, 0.2304, 0.9677, 0.2304, 0.9026, 0.8687, 0.9821, 0.8744, 0.9821, 0.8687, 0.9731, 0.7586, 0.9731, 0.7543, 0.9821, 0.8687, 0.9821, 0.8687, 0.9731, 0.0, 0.0, 0.0, 0.0, 0.0, 0.0, 0.0, 0.0, 0.4905, 0.7145, 0.4761, 0.7145, 0.4761, 0.6668, 0.4905, 0.6668, 0.4905, 0.7145, 0.4905, 0.6668, 0.5262, 0.6668, 0.5262, 0.7145, 0.093, 0.715, 0.0785, 0.715, 0.0785, 0.6663, 0.093, 0.6663, 0.2755, 0.715, 0.093, 0.715, 0.093, 0.6663, 0.2755, 0.6663, 0.0, 0.0, 0.0, 0.0, 0.0, 0.0, 0.0, 0.0, 0.0, 0.0, 0.0, 0.0, 0.0, 0.0, 0.0, 0.0, 0.07765, 0.8906, 0.07765, 0.9352, 0.07568, 0.9371, 0.02432, 0.9371, 0.02235, 0.9352, 0.02235, 0.8906, 0.02432, 0.8886, 0.07568, 0.8886, 0.0, 0.0, 0.0, 0.0, 0.0, 0.0, 0.0, 0.0, 0.0, 0.0, 0.0, 0.0, 0.0, 0.0, 0.0, 0.0, 0.0, 0.0, 0.0, 0.0, 0.0, 0.0, 0.0, 0.0, 0.0, 0.0, 0.0, 0.0, 0.0, 0.0, 0.0, 0.0, 0.07765, 0.8906, 0.07765, 0.9352, 0.07568, 0.9371, 0.02432, 0.9371, 0.02235, 0.9352, 0.02235, 0.8906, 0.02432, 0.8886, 0.07568, 0.8886, 0.06136, 0.9462, 0.06136, 0.9606, 0.0328, 0.9606, 0.0328, 0.9462, 0.06136, 0.9462, 0.06136, 0.9606, 0.0328, 0.9606, 0.0328, 0.9462, 0.09339, 0.8767, 0.1098, 0.8835, 0.1098, 0.8835, 0.09339, 0.8767, 0.04945, 0.8805, 0.06587, 0.8737, 0.06587, 0.8737, 0.04945, 0.8805, 0.09339, 0.8439, 0.08659, 0.8603, 0.08659, 0.8603, 0.09339, 0.8439, 0.06587, 0.8737, 0.07267, 0.8573, 0.07267, 0.8573, 0.06587, 0.8737, 0.1098, 0.8371, 0.09339, 0.8439, 0.09339, 0.8439, 0.1098, 0.8371, 0.07267, 0.8573, 0.06587, 0.8409, 0.06587, 0.8409, 0.07267, 0.8573, 0.1262, 0.8439, 0.1098, 0.8371, 0.1098, 0.8371, 0.1262, 0.8439, 0.06587, 0.8409, 0.04945, 0.8341, 0.04945, 0.8341, 0.06587, 0.8409, 0.133, 0.8603, 0.1262, 0.8439, 0.1262, 0.8439, 0.133, 0.8603, 0.04945, 0.8341, 0.03303, 0.8409, 0.03303, 0.8409, 0.04945, 0.8341, 0.1098, 0.8835, 0.09339, 0.8767, 0.08659, 0.8603, 0.09339, 0.8439, 0.1098, 0.8371, 0.1262, 0.8439, 0.133, 0.8603, 0.1262, 0.8767, 0.1262, 0.8767, 0.133, 0.8603, 0.133, 0.8603, 0.1262, 0.8767, 0.03303, 0.8409, 0.02623, 0.8573, 0.02623, 0.8573, 0.03303, 0.8409, 0.1098, 0.8835, 0.1262, 0.8767, 0.1262, 0.8767, 0.1098, 0.8835, 0.03303, 0.8737, 0.04945, 0.8805, 0.04945, 0.8805, 0.03303, 0.8737, 0.02623, 0.8573, 0.03303, 0.8737, 0.03303, 0.8737, 0.02623, 0.8573, 0.08659, 0.8603, 0.09339, 0.8767, 0.09339, 0.8767, 0.08659, 0.8603, 0.04945, 0.8805, 0.03303, 0.8737, 0.02623, 0.8573, 0.03303, 0.8409, 0.04945, 0.8341, 0.06587, 0.8409, 0.07267, 0.8573, 0.06587, 0.8737, 0.03353, 0.9281, 0.04994, 0.9349, 0.04994, 0.9349, 0.03353, 0.9281, 0.1098, 0.8835, 0.1262, 0.8767, 0.1262, 0.8767, 0.1098, 0.8835, 0.03353, 0.8953, 0.02673, 0.9117, 0.02673, 0.9117, 0.03353, 0.8953, 0.1262, 0.8767, 0.133, 0.8603, 0.133, 0.8603, 0.1262, 0.8767, 0.04994, 0.8885, 0.03353, 0.8953, 0.03353, 0.8953, 0.04994, 0.8885, 0.133, 0.8603, 0.1262, 0.8439, 0.1262, 0.8439, 0.133, 0.8603, 0.06636, 0.8953, 0.04994, 0.8885, 0.04994, 0.8885, 0.06636, 0.8953, 0.1262, 0.8439, 0.1098, 0.8371, 0.1098, 0.8371, 0.1262, 0.8439, 0.07316, 0.9117, 0.06636, 0.8953, 0.06636, 0.8953, 0.07316, 0.9117, 0.1098, 0.8371, 0.09339, 0.8439, 0.09339, 0.8439, 0.1098, 0.8371, 0.04994, 0.9349, 0.03353, 0.9281, 0.02673, 0.9117, 0.03353, 0.8953, 0.04994, 0.8885, 0.06636, 0.8953, 0.07316, 0.9117, 0.06636, 0.9281, 0.06636, 0.9281, 0.07316, 0.9117, 0.07316, 0.9117, 0.06636, 0.9281, 0.09339, 0.8439, 0.08659, 0.8603, 0.08659, 0.8603, 0.09339, 0.8439, 0.04994, 0.9349, 0.06636, 0.9281, 0.06636, 0.9281, 0.04994, 0.9349, 0.09339, 0.8767, 0.1098, 0.8835, 0.1098, 0.8835, 0.09339, 0.8767, 0.08659, 0.8603, 0.09339, 0.8767, 0.09339, 0.8767, 0.08659, 0.8603, 0.02673, 0.9117, 0.03353, 0.9281, 0.03353, 0.9281, 0.02673, 0.9117, 0.1098, 0.8835, 0.09339, 0.8767, 0.08659, 0.8603, 0.09339, 0.8439, 0.1098, 0.8371, 0.1262, 0.8439, 0.133, 0.8603, 0.1262, 0.8767, 0.0, 0.0, 0.0, 0.0, 0.0, 0.0, 0.0, 0.0, 0.0, 0.0, 0.0, 0.0, 0.0, 0.0, 0.0, 0.0, 0.0, 0.0, 0.0, 0.0, 0.0, 0.0, 0.0, 0.0, 0.0, 0.0, 0.0, 0.0, 0.0, 0.0, 0.0, 0.0, 0.0, 0.0, 0.0, 0.0, 0.0, 0.0, 0.0, 0.0, 0.0, 0.0, 0.0, 0.0, 0.0, 0.0, 0.0, 0.0, 0.0, 0.0, 0.0, 0.0, 0.0, 0.0, 0.0, 0.0, 0.0, 0.0, 0.0, 0.0, 0.0, 0.0, 0.0, 0.0, 0.0, 0.0, 0.0, 0.0, 0.0, 0.0, 0.0, 0.0, 0.0229, 0.883, 0.0229, 0.883, 0.0229, 0.8412, 0.0229, 0.8412, 0.0778, 0.883, 0.0778, 0.883, 0.0229, 0.883, 0.0229, 0.883, 0.0701, 0.883, 0.06136, 0.9606, 0.06136, 0.9462, 0.06136, 0.9462, 0.06136, 0.9606, 0.06136, 0.9606, 0.06136, 0.9462, 0.06136, 0.9462, 0.06136, 0.9606, 0.0328, 0.9606, 0.06136, 0.9606, 0.06136, 0.9606, 0.0328, 0.9606, 0.0328, 0.9606, 0.06136, 0.9606, 0.06136, 0.9606, 0.0328, 0.9606, 0.0328, 0.9462, 0.0328, 0.9606, 0.0328, 0.9606, 0.0328, 0.9462, 0.06136, 0.9462, 0.0328, 0.9462, 0.0328, 0.9462, 0.06136, 0.9462, 0.0328, 0.9462, 0.0328, 0.9606, 0.0328, 0.9606, 0.0328, 0.9462, 0.06136, 0.9462, 0.0328, 0.9462, 0.0328, 0.9462, 0.06136, 0.9462, 0.0778, 0.883, 0.0778, 0.8412, 0.0778, 0.8412, 0.0778, 0.883, 0.0778, 0.8412, 0.0778, 0.8412, 0.0701, 0.8412, 0.0229, 0.8412, 0.0229, 0.8412, 0.0701, 0.8412, 0.0778, 0.8412, 0.0778, 0.883, 0.0701, 0.883, 0.0701, 0.8412, 0.0701, 0.883, 0.0229, 0.883, 0.0229, 0.8412, 0.5247, 0.6548, 0.5247, 0.6548, 0.403, 0.6581, 0.403, 0.5126, 0.5225, 0.5126, 0.5459, 0.1303, 0.6439, 0.1303, 0.6439, 0.2213, 0.5459, 0.2213, 0.1419, 0.6575, 0.02419, 0.6563, 0.02419, 0.5024, 0.1419, 0.5024, 0.5459, 0.715, 0.6439, 0.715, 0.6439, 0.8075, 0.5459, 0.8075, 0.6439, 0.02277, 0.5459, 0.02277, 0.5459, 0.01822, 0.6439, 0.01822, 0.5459, 0.4681, 0.6439, 0.4681, 0.6439, 0.715, 0.5459, 0.715, 0.1419, 0.5024, 0.02419, 0.5024, 0.02419, 0.4085, 0.1419, 0.4085, 0.5459, 0.8075, 0.6439, 0.8075, 0.6439, 0.885, 0.5459, 0.885, 0.5459, 0.885, 0.6439, 0.885, 0.6439, 0.9818, 0.5459, 0.9818, 0.5459, 0.02277, 0.6439, 0.02277, 0.6439, 0.1303, 0.5459, 0.1303, 0.5225, 0.5126, 0.403, 0.5126, 0.403, 0.4089, 0.5299, 0.4089, 0.5299, 0.5054, 0.1724, 0.9026, 0.2304, 0.9026, 0.2304, 0.9677, 0.1724, 0.9677, 0.1268, 0.9026, 0.1724, 0.9026, 0.1724, 0.9677, 0.1268, 0.9677, 0.1098, 0.9026, 0.1268, 0.9026, 0.1268, 0.9677, 0.1098, 0.9677, 0.1351, 0.9026, 0.1098, 0.9026, 0.1098, 0.9677, 0.1351, 0.9677, 0.2003, 0.9026, 0.1351, 0.9026, 0.1351, 0.9677, 0.2003, 0.9677, 0.2747, 0.9026, 0.2003, 0.9026, 0.2003, 0.9677, 0.2747, 0.9677, 0.3194, 0.9026, 0.2747, 0.9026, 0.2747, 0.9677, 0.3194, 0.9677, 0.3199, 0.9026, 0.3194, 0.9026, 0.3194, 0.9677, 0.3199, 0.9677, 0.2849, 0.9026, 0.3199, 0.9026, 0.3199, 0.9677, 0.2849, 0.9677, 0.2304, 0.9026, 0.2849, 0.9026, 0.2849, 0.9677, 0.2304, 0.9677, 0.2747, 0.9677, 0.2747, 0.9786, 0.2003, 0.9786, 0.2003, 0.9677, 0.4051, 0.7912, 0.3573, 0.8259, 0.3894, 0.8492, 0.4174, 0.8289, 0.3194, 0.9677, 0.3194, 0.9786, 0.2747, 0.9786, 0.2747, 0.9677, 0.339, 0.8822, 0.3573, 0.9384, 0.3894, 0.9151, 0.3787, 0.8822, 0.3199, 0.9677, 0.3199, 0.9786, 0.3194, 0.9786, 0.3194, 0.9677, 0.3573, 0.8259, 0.339, 0.8822, 0.3787, 0.8822, 0.3894, 0.8492, 0.2849, 0.9677, 0.2849, 0.9786, 0.3199, 0.9786, 0.3199, 0.9677, 0.3573, 0.9384, 0.4051, 0.9732, 0.4174, 0.9355, 0.3894, 0.9151, 0.2304, 0.9677, 0.2304, 0.9786, 0.2849, 0.9786, 0.2849, 0.9677, 0.4642, 0.9732, 0.5121, 0.9384, 0.48, 0.9151, 0.452, 0.9355, 0.2304, 0.9026, 0.2304, 0.9677, 0.2849, 0.9677, 0.2849, 0.9026, 0.2849, 0.9026, 0.2849, 0.9677, 0.3199, 0.9677, 0.3199, 0.9026, 0.3199, 0.9026, 0.3199, 0.9677, 0.3194, 0.9677, 0.3194, 0.9026, 0.3194, 0.9026, 0.3194, 0.9677, 0.2747, 0.9677, 0.2747, 0.9026, 0.2747, 0.9026, 0.2747, 0.9677, 0.2003, 0.9677, 0.2003, 0.9026, 0.2003, 0.9026, 0.2003, 0.9677, 0.1351, 0.9677, 0.1351, 0.9026, 0.1351, 0.9026, 0.1351, 0.9677, 0.1098, 0.9677, 0.1098, 0.9026, 0.1098, 0.9026, 0.1098, 0.9677, 0.1268, 0.9677, 0.1268, 0.9026, 0.1268, 0.9026, 0.1268, 0.9677, 0.1724, 0.9677, 0.1724, 0.9026, 0.1724, 0.9026, 0.1724, 0.9677, 0.2304, 0.9677, 0.2304, 0.9026, 0.1724, 0.9026, 0.2304, 0.9026, 0.2304, 0.9677, 0.1724, 0.9677, 0.1268, 0.9026, 0.1724, 0.9026, 0.1724, 0.9677, 0.1268, 0.9677, 0.1098, 0.9026, 0.1268, 0.9026, 0.1268, 0.9677, 0.1098, 0.9677, 0.1351, 0.9026, 0.1098, 0.9026, 0.1098, 0.9677, 0.1351, 0.9677, 0.2003, 0.9026, 0.1351, 0.9026, 0.1351, 0.9677, 0.2003, 0.9677, 0.2747, 0.9026, 0.2003, 0.9026, 0.2003, 0.9677, 0.2747, 0.9677, 0.3194, 0.9026, 0.2747, 0.9026, 0.2747, 0.9677, 0.3194, 0.9677, 0.3199, 0.9026, 0.3194, 0.9026, 0.3194, 0.9677, 0.3199, 0.9677, 0.2849, 0.9026, 0.3199, 0.9026, 0.3199, 0.9677, 0.2849, 0.9677, 0.2304, 0.9026, 0.2849, 0.9026, 0.2849, 0.9677, 0.2304, 0.9677, 0.186, 0.214, 0.186, 0.2704, 0.2281, 0.2704, 0.2281, 0.214, 0.1006, 0.2308, 0.1399, 0.2308, 0.1399, 0.2804, 0.1006, 0.2804, 0.186, 0.2704, 0.186, 0.214, 0.1799, 0.2091, 0.1799, 0.2778, 0.2281, 0.2704, 0.186, 0.2704, 0.1799, 0.2778, 0.2343, 0.2778, 0.186, 0.214, 0.2281, 0.214, 0.2343, 0.2091, 0.1799, 0.2091, 0.2281, 0.214, 0.2281, 0.2704, 0.2343, 0.2778, 0.2343, 0.2091, 0.2482, 0.2226, 0.2482, 0.271, 0.2842, 0.271, 0.2842, 0.2226, 0.1008, 0.2293, 0.1407, 0.2293, 0.1407, 0.2796, 0.1008, 0.2796, 0.2482, 0.271, 0.2482, 0.2226, 0.2429, 0.2184, 0.2429, 0.2772, 0.2842, 0.271, 0.2482, 0.271, 0.2429, 0.2772, 0.2895, 0.2772, 0.2482, 0.2226, 0.2842, 0.2226, 0.2895, 0.2184, 0.2429, 0.2184, 0.2842, 0.2226, 0.2842, 0.271, 0.2895, 0.2772, 0.2895, 0.2184, 0.02378, 0.3697, 0.02378, 0.3034, 0.2859, 0.3034, 0.2859, 0.3697, 0.5459, 0.2213, 0.6439, 0.2213, 0.6439, 0.4681, 0.5459, 0.4681, 0.5459, 0.2213, 0.5459, 0.4681, 0.5417, 0.4681, 0.5417, 0.2213, 0.742, 0.2213, 0.7462, 0.2213, 0.7462, 0.4681, 0.742, 0.4681, 0.963, 0.2234, 0.963, 0.4695, 0.9278, 0.4695, 0.928, 0.2234, 0.928, 0.2234, 0.9278, 0.4695, 0.885, 0.4695, 0.885, 0.2234, 0.7586, 0.2224, 0.885, 0.2234, 0.885, 0.4695, 0.7586, 0.469, 0.742, 0.2213, 0.742, 0.4681, 0.6439, 0.4681, 0.6439, 0.2213, 0.928, 0.2234, 0.885, 0.2234, 0.885, 0.4695, 0.9278, 0.4695, 0.963, 0.2234, 0.928, 0.2234, 0.9278, 0.4695, 0.963, 0.4695, 0.7586, 0.2224, 0.7586, 0.469, 0.885, 0.4695, 0.885, 0.2234])
me_cube_001.use_remesh_preserve_volume = False
me_cube_001.use_remesh_preserve_attributes = False
me_cube_001.use_mirror_vertex_groups = False
me_cube_001.update()

# ---- objects
ob_cube = bpy.data.objects.new('Cube', me_cube_001)

# ---- transforms, parenting, visibility, modifiers, constraints
ob_cube.location = (0.0, 0.0, 0.0)
ob_cube.lineart.crease_threshold = 0.0

# ---- collection membership
col_collection_1.objects.link(ob_cube)

# ---- scene / render settings (as saved in the file)
scene.frame_start = 1; scene.frame_end = 250; scene.frame_set(1)
scene.render.engine = 'BLENDER_EEVEE_NEXT'
scene.render.resolution_percentage = 50
scene.render.dither_intensity = 0.0
scene.cycles.use_denoising = False
scene.cycles.samples = 10
scene.cycles.sampling_pattern = 'TABULATED_SOBOL'
scene.cycles.light_sampling_threshold = 0.0
scene.cycles.use_adaptive_sampling = False
scene.cycles.use_light_tree = False
scene.cycles.blur_glossy = 0.0
scene.cycles.pixel_filter_type = 'GAUSSIAN'
scene.cycles.sample_clamp_indirect = 0.0
scene.view_settings.view_transform = 'Standard'
bpy.context.view_layer.update()

# ---- added for rendering (the .blend has no active camera and no usable light): camera, sun
cam_auto = bpy.data.cameras.new('AutoCamera')
cam_auto.lens = 50.0
cam_auto.sensor_width = 36.0
cam_auto.clip_end = 1000.0
ob_auto_camera = bpy.data.objects.new('AutoCamera', cam_auto)
scene.collection.objects.link(ob_auto_camera)
ob_auto_camera.location = (11.8872, -14.2528, 11.0138)
ob_auto_camera.rotation_euler = (1.09748, -7.21219e-08, 0.694738)
scene.camera = ob_auto_camera
light_auto_sun = bpy.data.lights.new('AutoSun', 'SUN')
light_auto_sun.energy = 3.0
light_auto_sun.angle = 0.0523599
ob_auto_sun = bpy.data.objects.new('AutoSun', light_auto_sun)
scene.collection.objects.link(ob_auto_sun)
ob_auto_sun.rotation_euler = (0.872665, 0.174533, 0.523599)
bpy.context.view_layer.update()
